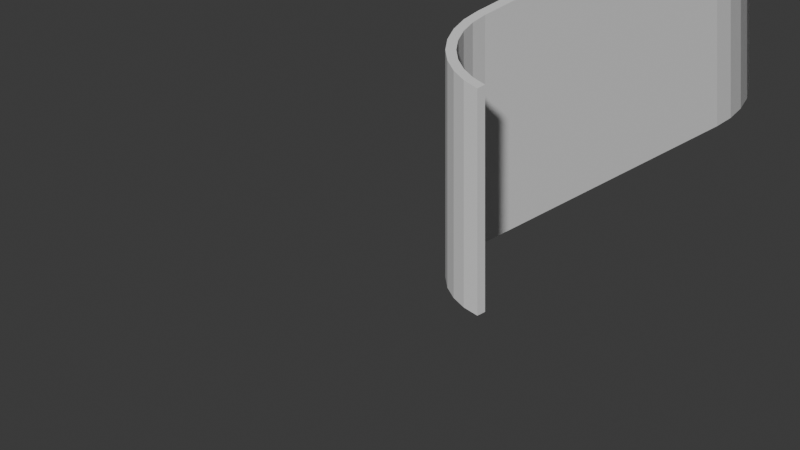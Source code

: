 # Source: club.blend  (saved by Blender 4.1.23; exported with 4.5.12 LTS)
import bpy
from mathutils import Matrix  # noqa: F401  (used for matrix-valued properties, if any)

bpy.ops.wm.read_factory_settings(use_empty=True)
scene = bpy.context.scene
scene.name = 'Scene'

# ---- collections
col_collection = bpy.data.collections.new('Collection'); scene.collection.children.link(col_collection)

# ---- world
world_world = bpy.data.worlds.new('World'); scene.world = world_world
world_world.use_nodes = True; world_world.node_tree.nodes.clear()
_N = world_world.node_tree.nodes; _L = world_world.node_tree.links
n0 = _N.new('ShaderNodeOutputWorld'); n0.name = 'World Output'; n0.location = (300, 300)
n1 = _N.new('ShaderNodeBackground'); n1.name = 'Background'; n1.location = (10, 300)
n1.inputs[0].default_value = (0.05088, 0.05088, 0.05088, 1.0)
_L.new(n1.outputs[0], n0.inputs[0])
n0.is_active_output = True
world_world.color = (0.05088, 0.05088, 0.05088)
world_world.use_sun_shadow = False
world_world.sun_shadow_jitter_overblur = 0.0

# ---- cameras
cam_camera = bpy.data.cameras.new('Camera')
cam_camera.type = 'ORTHO'
cam_camera.clip_end = 100.0
cam_camera.ortho_scale = 7.314

# ---- meshes
me_circle_007 = bpy.data.meshes.new('Circle.007')
me_circle_007.from_pydata([(0.0, 1.0, 0.0), (0.01921, 0.8049, 0.0), (0.07612, 0.6173, 0.0), (0.1685, 0.4444, 0.0), (0.2929, 0.2929, 0.0), (0.4444, 0.1685, 0.0), (0.6173, 0.07612, 0.0), (0.8049, 0.01921, 0.0), (1.0, 0.0, 0.0), (0.6556, 0.1685, 2.4), (0.5, 0.2517, 2.4), (0.3636, 0.3636, 2.4), (0.2517, 0.5, 2.4), (0.1685, 0.6556, 2.4), (0.1, 1.0, 2.4), (0.1173, 0.8244, 2.4), (1.0, 0.0, 2.4), (0.1, 1.0, 0.0), (0.1173, 0.8244, 0.0), (0.1685, 0.6556, 0.0), (0.2517, 0.5, 0.0), (0.3636, 0.3636, 0.0), (0.5, 0.2517, 0.0), (0.6556, 0.1685, 0.0), (0.8244, 0.1173, 0.0), (1.0, 0.1, 0.0), (0.8049, 0.01921, 2.4), (0.6173, 0.07612, 2.4), (0.4444, 0.1685, 2.4), (0.2929, 0.2929, 2.4), (0.1685, 0.4444, 2.4), (0.07612, 0.6173, 2.4), (0.0, 1.0, 2.4), (0.01921, 0.8049, 2.4), (1.0, 0.1, 2.4), (0.8244, 0.1173, 2.4)], [], [(30, 31, 13, 12), (1, 18, 17, 0), (22, 23, 9, 10), (31, 33, 15, 13), (2, 19, 18, 1), (8, 7, 26, 16), (33, 32, 14, 15), (3, 20, 19, 2), (0, 17, 14, 32), (25, 8, 16, 34), (4, 21, 20, 3), (21, 22, 10, 11), (19, 20, 12, 13), (5, 22, 21, 4), (7, 6, 27, 26), (5, 4, 29, 28), (6, 23, 22, 5), (18, 19, 13, 15), (7, 24, 23, 6), (4, 3, 30, 29), (8, 25, 24, 7), (17, 18, 15, 14), (16, 26, 35, 34), (3, 2, 31, 30), (26, 27, 9, 35), (24, 25, 34, 35), (27, 28, 10, 9), (2, 1, 33, 31), (28, 29, 11, 10), (23, 24, 35, 9), (29, 30, 12, 11), (1, 0, 32, 33), (6, 5, 28, 27), (20, 21, 11, 12)])
_uv = me_circle_007.uv_layers.new(name='UVMap')
_uv.uv.foreach_set('vector', [0.0, 0.0, 0.0, 0.0, 0.0, 0.0, 0.0, 0.0, 0.0, 0.0, 0.0, 0.0, 0.0, 0.0, 0.0, 0.0, 0.0, 0.0, 0.0, 0.0, 0.0, 0.0, 0.0, 0.0, 0.0, 0.0, 0.0, 0.0, 0.0, 0.0, 0.0, 0.0, 0.0, 0.0, 0.0, 0.0, 0.0, 0.0, 0.0, 0.0, 0.0, 0.0, 0.0, 0.0, 0.0, 0.0, 0.0, 0.0, 0.0, 0.0, 0.0, 0.0, 0.0, 0.0, 0.0, 0.0, 0.0, 0.0, 0.0, 0.0, 0.0, 0.0, 0.0, 0.0, 0.0, 0.0, 0.0, 0.0, 0.0, 0.0, 0.0, 0.0, 0.0, 0.0, 0.0, 0.0, 0.0, 0.0, 0.0, 0.0, 0.0, 0.0, 0.0, 0.0, 0.0, 0.0, 0.0, 0.0, 0.0, 0.0, 0.0, 0.0, 0.0, 0.0, 0.0, 0.0, 0.0, 0.0, 0.0, 0.0, 0.0, 0.0, 0.0, 0.0, 0.0, 0.0, 0.0, 0.0, 0.0, 0.0, 0.0, 0.0, 0.0, 0.0, 0.0, 0.0, 0.0, 0.0, 0.0, 0.0, 0.0, 0.0, 0.0, 0.0, 0.0, 0.0, 0.0, 0.0, 0.0, 0.0, 0.0, 0.0, 0.0, 0.0, 0.0, 0.0, 0.0, 0.0, 0.0, 0.0, 0.0, 0.0, 0.0, 0.0, 0.0, 0.0, 0.0, 0.0, 0.0, 0.0, 0.0, 0.0, 0.0, 0.0, 0.0, 0.0, 0.0, 0.0, 0.0, 0.0, 0.0, 0.0, 0.0, 0.0, 0.0, 0.0, 0.0, 0.0, 0.0, 0.0, 0.0, 0.0, 0.0, 0.0, 0.0, 0.0, 0.0, 0.0, 0.0, 0.0, 0.0, 0.0, 0.0, 0.0, 0.0, 0.0, 0.0, 0.0, 0.0, 0.0, 0.0, 0.0, 0.0, 0.0, 0.0, 0.0, 0.0, 0.0, 0.0, 0.0, 0.0, 0.0, 0.0, 0.0, 0.0, 0.0, 0.0, 0.0, 0.0, 0.0, 0.0, 0.0, 0.0, 0.0, 0.0, 0.0, 0.0, 0.0, 0.0, 0.0, 0.0, 0.0, 0.0, 0.0, 0.0, 0.0, 0.0, 0.0, 0.0, 0.0, 0.0, 0.0, 0.0, 0.0, 0.0, 0.0, 0.0, 0.0, 0.0, 0.0, 0.0, 0.0, 0.0, 0.0, 0.0, 0.0, 0.0, 0.0, 0.0, 0.0, 0.0, 0.0, 0.0, 0.0, 0.0, 0.0, 0.0, 0.0, 0.0, 0.0, 0.0, 0.0, 0.0, 0.0, 0.0, 0.0, 0.0, 0.0, 0.0, 0.0, 0.0, 0.0])
me_circle_007.update()
me_cube_001 = bpy.data.meshes.new('Cube.001')
me_cube_001.from_pydata([(0.0, 0.0, 3.576e-08), (0.0, 0.0, 2.4), (0.0, 1.0, 3.576e-08), (0.0, 1.0, 2.4), (0.1, 0.0, 3.576e-08), (0.1, 0.0, 2.4), (0.1, 1.0, 3.576e-08), (0.1, 1.0, 2.4)], [], [(0, 1, 3, 2), (2, 3, 7, 6), (6, 7, 5, 4), (4, 5, 1, 0), (2, 6, 4, 0), (7, 3, 1, 5)])
_uv = me_cube_001.uv_layers.new(name='UVMap')
_uv.uv.foreach_set('vector', [0.375, 0.0, 0.625, 0.0, 0.625, 0.25, 0.375, 0.25, 0.375, 0.25, 0.625, 0.25, 0.625, 0.5, 0.375, 0.5, 0.375, 0.5, 0.625, 0.5, 0.625, 0.75, 0.375, 0.75, 0.375, 0.75, 0.625, 0.75, 0.625, 1.0, 0.375, 1.0, 0.125, 0.5, 0.375, 0.5, 0.375, 0.75, 0.125, 0.75, 0.625, 0.5, 0.875, 0.5, 0.875, 0.75, 0.625, 0.75])
me_cube_001.update()
me_cube_002 = bpy.data.meshes.new('Cube.002')
me_cube_002.from_pydata([(0.0, 0.0, 3.576e-08), (0.0, 0.0, 2.4), (0.0, 1.0, 3.576e-08), (0.0, 1.0, 2.4), (0.1, 0.0, 3.576e-08), (0.1, 0.0, 2.4), (0.1, 1.0, 3.576e-08), (0.1, 1.0, 2.4)], [], [(0, 1, 3, 2), (2, 3, 7, 6), (6, 7, 5, 4), (4, 5, 1, 0), (2, 6, 4, 0), (7, 3, 1, 5)])
_uv = me_cube_002.uv_layers.new(name='UVMap')
_uv.uv.foreach_set('vector', [0.375, 0.0, 0.625, 0.0, 0.625, 0.25, 0.375, 0.25, 0.375, 0.25, 0.625, 0.25, 0.625, 0.5, 0.375, 0.5, 0.375, 0.5, 0.625, 0.5, 0.625, 0.75, 0.375, 0.75, 0.375, 0.75, 0.625, 0.75, 0.625, 1.0, 0.375, 1.0, 0.125, 0.5, 0.375, 0.5, 0.375, 0.75, 0.125, 0.75, 0.625, 0.5, 0.875, 0.5, 0.875, 0.75, 0.625, 0.75])
me_cube_002.update()
me_cube_003 = bpy.data.meshes.new('Cube.003')
me_cube_003.from_pydata([(0.0, 0.0, 3.576e-08), (0.0, 0.0, 2.4), (0.0, 1.0, 3.576e-08), (0.0, 1.0, 2.4), (0.1, 0.0, 3.576e-08), (0.1, 0.0, 2.4), (0.1, 1.0, 3.576e-08), (0.1, 1.0, 2.4)], [], [(0, 1, 3, 2), (2, 3, 7, 6), (6, 7, 5, 4), (4, 5, 1, 0), (2, 6, 4, 0), (7, 3, 1, 5)])
_uv = me_cube_003.uv_layers.new(name='UVMap')
_uv.uv.foreach_set('vector', [0.375, 0.0, 0.625, 0.0, 0.625, 0.25, 0.375, 0.25, 0.375, 0.25, 0.625, 0.25, 0.625, 0.5, 0.375, 0.5, 0.375, 0.5, 0.625, 0.5, 0.625, 0.75, 0.375, 0.75, 0.375, 0.75, 0.625, 0.75, 0.625, 1.0, 0.375, 1.0, 0.125, 0.5, 0.375, 0.5, 0.375, 0.75, 0.125, 0.75, 0.625, 0.5, 0.875, 0.5, 0.875, 0.75, 0.625, 0.75])
me_cube_003.update()
me_cube_006 = bpy.data.meshes.new('Cube.006')
me_cube_006.from_pydata([(0.0, 0.0, 3.576e-08), (0.0, 0.0, 2.4), (0.0, 1.0, 3.576e-08), (0.0, 1.0, 2.4), (0.1, 0.0, 3.576e-08), (0.1, 0.0, 2.4), (0.1, 1.0, 3.576e-08), (0.1, 1.0, 2.4)], [], [(0, 1, 3, 2), (2, 3, 7, 6), (6, 7, 5, 4), (4, 5, 1, 0), (2, 6, 4, 0), (7, 3, 1, 5)])
_uv = me_cube_006.uv_layers.new(name='UVMap')
_uv.uv.foreach_set('vector', [0.375, 0.0, 0.625, 0.0, 0.625, 0.25, 0.375, 0.25, 0.375, 0.25, 0.625, 0.25, 0.625, 0.5, 0.375, 0.5, 0.375, 0.5, 0.625, 0.5, 0.625, 0.75, 0.375, 0.75, 0.375, 0.75, 0.625, 0.75, 0.625, 1.0, 0.375, 1.0, 0.125, 0.5, 0.375, 0.5, 0.375, 0.75, 0.125, 0.75, 0.625, 0.5, 0.875, 0.5, 0.875, 0.75, 0.625, 0.75])
me_cube_006.update()
me_cube_013 = bpy.data.meshes.new('Cube.013')
me_cube_013.from_pydata([(1.192e-08, 0.0, 3.576e-08), (1.192e-08, 0.0, 2.4), (1.0, 0.0, 3.576e-08), (1.0, 0.0, 2.4), (1.073e-08, 0.1, 3.576e-08), (1.073e-08, 0.1, 2.4), (1.0, 0.1, 3.576e-08), (1.0, 0.1, 2.4), (0.45, 0.0, 3.576e-08), (0.45, 0.0, 2.4), (0.55, 0.0, 2.4), (0.55, 0.0, 3.576e-08), (0.55, 1.0, 2.4), (0.45, 1.0, 2.4), (0.45, 1.0, 3.576e-08), (0.55, 1.0, 3.576e-08), (0.45, 0.14, 3.576e-08), (0.41, 0.1, 3.576e-08), (0.45, 0.06, 3.576e-08), (0.49, 0.1, 3.576e-08), (0.448, 0.1276, 3.576e-08), (0.4424, 0.1165, 3.576e-08), (0.4335, 0.1076, 3.576e-08), (0.4224, 0.102, 3.576e-08), (0.41, 0.1, 2.4), (0.45, 0.14, 2.4), (0.49, 0.1, 2.4), (0.45, 0.06, 2.4), (0.4224, 0.102, 2.4), (0.4335, 0.1076, 2.4), (0.4424, 0.1165, 2.4), (0.448, 0.1276, 2.4), (0.59, 0.1, 3.576e-08), (0.55, 0.14, 3.576e-08), (0.51, 0.1, 3.576e-08), (0.55, 0.06, 3.576e-08), (0.5776, 0.102, 3.576e-08), (0.5665, 0.1076, 3.576e-08), (0.5576, 0.1165, 3.576e-08), (0.552, 0.1276, 3.576e-08), (0.55, 0.14, 2.4), (0.59, 0.1, 2.4), (0.55, 0.06, 2.4), (0.51, 0.1, 2.4), (0.552, 0.1276, 2.4), (0.5576, 0.1165, 2.4), (0.5665, 0.1076, 2.4), (0.5776, 0.102, 2.4)], [], [(11, 10, 3, 2), (2, 3, 7, 6), (16, 19, 34, 33, 15, 14), (4, 5, 1, 0), (11, 35, 34, 19, 18, 8), (40, 43, 26, 25, 13, 12), (2, 6, 32, 35, 11), (17, 24, 5, 4), (25, 16, 14, 13), (0, 1, 9, 8), (33, 40, 12, 15), (6, 7, 41, 32), (8, 9, 10, 11), (15, 12, 13, 14), (43, 42, 10, 9, 27, 26), (7, 3, 10, 42, 41), (24, 27, 9, 1, 5), (16, 20, 21, 22, 23, 17, 18, 19), (24, 28, 29, 30, 31, 25, 26, 27), (32, 36, 37, 38, 39, 33, 34, 35), (40, 44, 45, 46, 47, 41, 42, 43), (24, 17, 23, 28), (28, 23, 22, 29), (29, 22, 21, 30), (30, 21, 20, 31), (31, 20, 16, 25), (40, 33, 39, 44), (44, 39, 38, 45), (45, 38, 37, 46), (46, 37, 36, 47), (47, 36, 32, 41), (8, 18, 17, 4, 0)])
_uv = me_cube_013.uv_layers.new(name='UVMap')
_uv.uv.foreach_set('vector', [0.375, 0.145, 0.625, 0.145, 0.625, 0.25, 0.375, 0.25, 0.375, 0.25, 0.625, 0.25, 0.625, 0.5, 0.375, 0.5, 0.375, 0.65, 0.375, 0.632, 0.375, 0.623, 0.375, 0.605, 0.375, 0.605, 0.375, 0.65, 0.375, 0.75, 0.625, 0.75, 0.625, 1.0, 0.375, 1.0, 0.125, 0.605, 0.275, 0.605, 0.375, 0.623, 0.375, 0.632, 0.275, 0.65, 0.125, 0.65, 0.625, 0.605, 0.625, 0.623, 0.625, 0.632, 0.625, 0.65, 0.625, 0.65, 0.625, 0.605, 0.125, 0.5, 0.375, 0.5, 0.375, 0.5957, 0.275, 0.605, 0.125, 0.605, 0.375, 0.6589, 0.625, 0.6589, 0.625, 0.75, 0.375, 0.75, 0.625, 0.65, 0.375, 0.65, 0.375, 0.65, 0.625, 0.65, 0.375, 0.0, 0.625, 0.0, 0.625, 0.1, 0.375, 0.1, 0.375, 0.605, 0.625, 0.605, 0.625, 0.605, 0.375, 0.605, 0.375, 0.5, 0.625, 0.5, 0.625, 0.5957, 0.375, 0.5957, 0.375, 0.1, 0.625, 0.1, 0.625, 0.145, 0.375, 0.145, 0.375, 0.605, 0.625, 0.605, 0.625, 0.65, 0.375, 0.65, 0.625, 0.623, 0.725, 0.605, 0.875, 0.605, 0.875, 0.65, 0.725, 0.65, 0.625, 0.632, 0.625, 0.5, 0.875, 0.5, 0.875, 0.605, 0.725, 0.605, 0.625, 0.5957, 0.625, 0.6589, 0.725, 0.65, 0.875, 0.65, 0.875, 0.75, 0.625, 0.75, 0.375, 0.65, 0.375, 0.65, 0.375, 0.65, 0.375, 0.65, 0.375, 0.65, 0.375, 0.65, 0.275, 0.65, 0.375, 0.632, 0.625, 0.6589, 0.625, 0.6561, 0.625, 0.6537, 0.625, 0.6517, 0.625, 0.6504, 0.625, 0.65, 0.625, 0.632, 0.725, 0.65, 0.375, 0.5957, 0.375, 0.5986, 0.375, 0.6012, 0.375, 0.6032, 0.375, 0.6045, 0.375, 0.605, 0.375, 0.623, 0.275, 0.605, 0.625, 0.605, 0.625, 0.605, 0.625, 0.605, 0.625, 0.605, 0.625, 0.605, 0.625, 0.605, 0.725, 0.605, 0.625, 0.623, 0.625, 0.6589, 0.375, 0.6589, 0.375, 0.6561, 0.625, 0.6561, 0.625, 0.6561, 0.375, 0.6561, 0.375, 0.6537, 0.625, 0.6537, 0.625, 0.6537, 0.375, 0.6537, 0.375, 0.65, 0.625, 0.65, 0.625, 0.65, 0.375, 0.65, 0.375, 0.65, 0.625, 0.65, 0.625, 0.65, 0.375, 0.65, 0.375, 0.65, 0.625, 0.65, 0.625, 0.605, 0.375, 0.605, 0.375, 0.605, 0.625, 0.605, 0.625, 0.605, 0.375, 0.605, 0.375, 0.605, 0.625, 0.605, 0.625, 0.605, 0.375, 0.605, 0.375, 0.6012, 0.625, 0.6012, 0.625, 0.6012, 0.375, 0.6012, 0.375, 0.5986, 0.625, 0.5986, 0.625, 0.5986, 0.375, 0.5986, 0.375, 0.5957, 0.625, 0.5957, 0.125, 0.65, 0.275, 0.65, 0.375, 0.6589, 0.375, 0.75, 0.125, 0.75])
me_cube_013.update()
me_circle_002 = bpy.data.meshes.new('Circle.002')
me_circle_002.from_pydata([(0.0, 1.0, 0.0), (0.1951, 0.9808, 0.0), (0.3827, 0.9239, 0.0), (0.5556, 0.8315, 0.0), (0.7071, 0.7071, 0.0), (0.8315, 0.5556, 0.0), (0.9239, 0.3827, 0.0), (0.9808, 0.1951, 0.0), (1.0, 0.0, 0.0), (0.8315, 0.3444, 2.4), (0.7483, 0.5, 2.4), (0.6364, 0.6364, 2.4), (0.5, 0.7483, 2.4), (0.3444, 0.8315, 2.4), (0.0, 0.9, 2.4), (0.1756, 0.8827, 2.4), (1.0, 0.0, 2.4), (0.0, 0.9, 0.0), (0.1756, 0.8827, 0.0), (0.3444, 0.8315, 0.0), (0.5, 0.7483, 0.0), (0.6364, 0.6364, 0.0), (0.7483, 0.5, 0.0), (0.8315, 0.3444, 0.0), (0.8827, 0.1756, 0.0), (0.9, -1.192e-08, 0.0), (0.9808, 0.1951, 2.4), (0.9239, 0.3827, 2.4), (0.8315, 0.5556, 2.4), (0.7071, 0.7071, 2.4), (0.5556, 0.8315, 2.4), (0.3827, 0.9239, 2.4), (0.0, 1.0, 2.4), (0.1951, 0.9808, 2.4), (0.9, -1.192e-08, 2.4), (0.8827, 0.1756, 2.4)], [], [(30, 31, 13, 12), (1, 18, 17, 0), (22, 23, 9, 10), (31, 33, 15, 13), (2, 19, 18, 1), (8, 7, 26, 16), (33, 32, 14, 15), (3, 20, 19, 2), (0, 17, 14, 32), (25, 8, 16, 34), (4, 21, 20, 3), (21, 22, 10, 11), (19, 20, 12, 13), (5, 22, 21, 4), (7, 6, 27, 26), (5, 4, 29, 28), (6, 23, 22, 5), (18, 19, 13, 15), (7, 24, 23, 6), (4, 3, 30, 29), (8, 25, 24, 7), (17, 18, 15, 14), (16, 26, 35, 34), (3, 2, 31, 30), (26, 27, 9, 35), (24, 25, 34, 35), (27, 28, 10, 9), (2, 1, 33, 31), (28, 29, 11, 10), (23, 24, 35, 9), (29, 30, 12, 11), (1, 0, 32, 33), (6, 5, 28, 27), (20, 21, 11, 12)])
_uv = me_circle_002.uv_layers.new(name='UVMap')
_uv.uv.foreach_set('vector', [0.0, 0.0, 0.0, 0.0, 0.0, 0.0, 0.0, 0.0, 0.0, 0.0, 0.0, 0.0, 0.0, 0.0, 0.0, 0.0, 0.0, 0.0, 0.0, 0.0, 0.0, 0.0, 0.0, 0.0, 0.0, 0.0, 0.0, 0.0, 0.0, 0.0, 0.0, 0.0, 0.0, 0.0, 0.0, 0.0, 0.0, 0.0, 0.0, 0.0, 0.0, 0.0, 0.0, 0.0, 0.0, 0.0, 0.0, 0.0, 0.0, 0.0, 0.0, 0.0, 0.0, 0.0, 0.0, 0.0, 0.0, 0.0, 0.0, 0.0, 0.0, 0.0, 0.0, 0.0, 0.0, 0.0, 0.0, 0.0, 0.0, 0.0, 0.0, 0.0, 0.0, 0.0, 0.0, 0.0, 0.0, 0.0, 0.0, 0.0, 0.0, 0.0, 0.0, 0.0, 0.0, 0.0, 0.0, 0.0, 0.0, 0.0, 0.0, 0.0, 0.0, 0.0, 0.0, 0.0, 0.0, 0.0, 0.0, 0.0, 0.0, 0.0, 0.0, 0.0, 0.0, 0.0, 0.0, 0.0, 0.0, 0.0, 0.0, 0.0, 0.0, 0.0, 0.0, 0.0, 0.0, 0.0, 0.0, 0.0, 0.0, 0.0, 0.0, 0.0, 0.0, 0.0, 0.0, 0.0, 0.0, 0.0, 0.0, 0.0, 0.0, 0.0, 0.0, 0.0, 0.0, 0.0, 0.0, 0.0, 0.0, 0.0, 0.0, 0.0, 0.0, 0.0, 0.0, 0.0, 0.0, 0.0, 0.0, 0.0, 0.0, 0.0, 0.0, 0.0, 0.0, 0.0, 0.0, 0.0, 0.0, 0.0, 0.0, 0.0, 0.0, 0.0, 0.0, 0.0, 0.0, 0.0, 0.0, 0.0, 0.0, 0.0, 0.0, 0.0, 0.0, 0.0, 0.0, 0.0, 0.0, 0.0, 0.0, 0.0, 0.0, 0.0, 0.0, 0.0, 0.0, 0.0, 0.0, 0.0, 0.0, 0.0, 0.0, 0.0, 0.0, 0.0, 0.0, 0.0, 0.0, 0.0, 0.0, 0.0, 0.0, 0.0, 0.0, 0.0, 0.0, 0.0, 0.0, 0.0, 0.0, 0.0, 0.0, 0.0, 0.0, 0.0, 0.0, 0.0, 0.0, 0.0, 0.0, 0.0, 0.0, 0.0, 0.0, 0.0, 0.0, 0.0, 0.0, 0.0, 0.0, 0.0, 0.0, 0.0, 0.0, 0.0, 0.0, 0.0, 0.0, 0.0, 0.0, 0.0, 0.0, 0.0, 0.0, 0.0, 0.0, 0.0, 0.0, 0.0, 0.0, 0.0, 0.0, 0.0, 0.0, 0.0, 0.0, 0.0, 0.0, 0.0, 0.0, 0.0, 0.0, 0.0, 0.0, 0.0, 0.0, 0.0, 0.0, 0.0])
me_circle_002.update()
me_cube_010 = bpy.data.meshes.new('Cube.010')
me_cube_010.from_pydata([(0.0, 0.0, 3.576e-08), (0.0, 0.0, 2.4), (0.0, 1.0, 3.576e-08), (0.0, 1.0, 2.4), (0.1, 0.0, 3.576e-08), (0.1, 0.0, 2.4), (0.1, 1.0, 3.576e-08), (0.1, 1.0, 2.4)], [], [(0, 1, 3, 2), (2, 3, 7, 6), (6, 7, 5, 4), (4, 5, 1, 0), (2, 6, 4, 0), (7, 3, 1, 5)])
_uv = me_cube_010.uv_layers.new(name='UVMap')
_uv.uv.foreach_set('vector', [0.375, 0.0, 0.625, 0.0, 0.625, 0.25, 0.375, 0.25, 0.375, 0.25, 0.625, 0.25, 0.625, 0.5, 0.375, 0.5, 0.375, 0.5, 0.625, 0.5, 0.625, 0.75, 0.375, 0.75, 0.375, 0.75, 0.625, 0.75, 0.625, 1.0, 0.375, 1.0, 0.125, 0.5, 0.375, 0.5, 0.375, 0.75, 0.125, 0.75, 0.625, 0.5, 0.875, 0.5, 0.875, 0.75, 0.625, 0.75])
me_cube_010.update()
me_cube_011 = bpy.data.meshes.new('Cube.011')
me_cube_011.from_pydata([(0.0, 0.0, 3.576e-08), (0.0, 0.0, 2.4), (0.0, 1.0, 3.576e-08), (0.0, 1.0, 2.4), (0.1, 0.0, 3.576e-08), (0.1, 0.0, 2.4), (0.1, 1.0, 3.576e-08), (0.1, 1.0, 2.4)], [], [(0, 1, 3, 2), (2, 3, 7, 6), (6, 7, 5, 4), (4, 5, 1, 0), (2, 6, 4, 0), (7, 3, 1, 5)])
_uv = me_cube_011.uv_layers.new(name='UVMap')
_uv.uv.foreach_set('vector', [0.375, 0.0, 0.625, 0.0, 0.625, 0.25, 0.375, 0.25, 0.375, 0.25, 0.625, 0.25, 0.625, 0.5, 0.375, 0.5, 0.375, 0.5, 0.625, 0.5, 0.625, 0.75, 0.375, 0.75, 0.375, 0.75, 0.625, 0.75, 0.625, 1.0, 0.375, 1.0, 0.125, 0.5, 0.375, 0.5, 0.375, 0.75, 0.125, 0.75, 0.625, 0.5, 0.875, 0.5, 0.875, 0.75, 0.625, 0.75])
me_cube_011.update()
me_circle = bpy.data.meshes.new('Circle')
me_circle.from_pydata([(1.0, 1.0, 0.0), (0.8049, 0.9808, 0.0), (0.6173, 0.9239, 0.0), (0.4444, 0.8315, 0.0), (0.2929, 0.7071, 0.0), (0.1685, 0.5556, 0.0), (0.07612, 0.3827, 0.0), (0.01921, 0.1951, 0.0), (0.0, 0.0, 0.0), (0.1685, 0.3444, 2.4), (0.2517, 0.5, 2.4), (0.3636, 0.6364, 2.4), (0.5, 0.7483, 2.4), (0.6556, 0.8315, 2.4), (1.0, 0.9, 2.4), (0.8244, 0.8827, 2.4), (0.0, 0.0, 2.4), (1.0, 0.9, 0.0), (0.8244, 0.8827, 0.0), (0.6556, 0.8315, 0.0), (0.5, 0.7483, 0.0), (0.3636, 0.6364, 0.0), (0.2517, 0.5, 0.0), (0.1685, 0.3444, 0.0), (0.1173, 0.1756, 0.0), (0.1, -1.192e-08, 0.0), (0.01921, 0.1951, 2.4), (0.07612, 0.3827, 2.4), (0.1685, 0.5556, 2.4), (0.2929, 0.7071, 2.4), (0.4444, 0.8315, 2.4), (0.6173, 0.9239, 2.4), (1.0, 1.0, 2.4), (0.8049, 0.9808, 2.4), (0.1, -1.192e-08, 2.4), (0.1173, 0.1756, 2.4)], [], [(30, 31, 13, 12), (1, 18, 17, 0), (22, 23, 9, 10), (31, 33, 15, 13), (2, 19, 18, 1), (8, 7, 26, 16), (33, 32, 14, 15), (3, 20, 19, 2), (0, 17, 14, 32), (25, 8, 16, 34), (4, 21, 20, 3), (21, 22, 10, 11), (19, 20, 12, 13), (5, 22, 21, 4), (7, 6, 27, 26), (5, 4, 29, 28), (6, 23, 22, 5), (18, 19, 13, 15), (7, 24, 23, 6), (4, 3, 30, 29), (8, 25, 24, 7), (17, 18, 15, 14), (16, 26, 35, 34), (3, 2, 31, 30), (26, 27, 9, 35), (24, 25, 34, 35), (27, 28, 10, 9), (2, 1, 33, 31), (28, 29, 11, 10), (23, 24, 35, 9), (29, 30, 12, 11), (1, 0, 32, 33), (6, 5, 28, 27), (20, 21, 11, 12)])
_uv = me_circle.uv_layers.new(name='UVMap')
_uv.uv.foreach_set('vector', [0.0, 0.0, 0.0, 0.0, 0.0, 0.0, 0.0, 0.0, 0.0, 0.0, 0.0, 0.0, 0.0, 0.0, 0.0, 0.0, 0.0, 0.0, 0.0, 0.0, 0.0, 0.0, 0.0, 0.0, 0.0, 0.0, 0.0, 0.0, 0.0, 0.0, 0.0, 0.0, 0.0, 0.0, 0.0, 0.0, 0.0, 0.0, 0.0, 0.0, 0.0, 0.0, 0.0, 0.0, 0.0, 0.0, 0.0, 0.0, 0.0, 0.0, 0.0, 0.0, 0.0, 0.0, 0.0, 0.0, 0.0, 0.0, 0.0, 0.0, 0.0, 0.0, 0.0, 0.0, 0.0, 0.0, 0.0, 0.0, 0.0, 0.0, 0.0, 0.0, 0.0, 0.0, 0.0, 0.0, 0.0, 0.0, 0.0, 0.0, 0.0, 0.0, 0.0, 0.0, 0.0, 0.0, 0.0, 0.0, 0.0, 0.0, 0.0, 0.0, 0.0, 0.0, 0.0, 0.0, 0.0, 0.0, 0.0, 0.0, 0.0, 0.0, 0.0, 0.0, 0.0, 0.0, 0.0, 0.0, 0.0, 0.0, 0.0, 0.0, 0.0, 0.0, 0.0, 0.0, 0.0, 0.0, 0.0, 0.0, 0.0, 0.0, 0.0, 0.0, 0.0, 0.0, 0.0, 0.0, 0.0, 0.0, 0.0, 0.0, 0.0, 0.0, 0.0, 0.0, 0.0, 0.0, 0.0, 0.0, 0.0, 0.0, 0.0, 0.0, 0.0, 0.0, 0.0, 0.0, 0.0, 0.0, 0.0, 0.0, 0.0, 0.0, 0.0, 0.0, 0.0, 0.0, 0.0, 0.0, 0.0, 0.0, 0.0, 0.0, 0.0, 0.0, 0.0, 0.0, 0.0, 0.0, 0.0, 0.0, 0.0, 0.0, 0.0, 0.0, 0.0, 0.0, 0.0, 0.0, 0.0, 0.0, 0.0, 0.0, 0.0, 0.0, 0.0, 0.0, 0.0, 0.0, 0.0, 0.0, 0.0, 0.0, 0.0, 0.0, 0.0, 0.0, 0.0, 0.0, 0.0, 0.0, 0.0, 0.0, 0.0, 0.0, 0.0, 0.0, 0.0, 0.0, 0.0, 0.0, 0.0, 0.0, 0.0, 0.0, 0.0, 0.0, 0.0, 0.0, 0.0, 0.0, 0.0, 0.0, 0.0, 0.0, 0.0, 0.0, 0.0, 0.0, 0.0, 0.0, 0.0, 0.0, 0.0, 0.0, 0.0, 0.0, 0.0, 0.0, 0.0, 0.0, 0.0, 0.0, 0.0, 0.0, 0.0, 0.0, 0.0, 0.0, 0.0, 0.0, 0.0, 0.0, 0.0, 0.0, 0.0, 0.0, 0.0, 0.0, 0.0, 0.0, 0.0, 0.0, 0.0, 0.0, 0.0, 0.0, 0.0, 0.0, 0.0, 0.0])
me_circle.update()
me_cube_012 = bpy.data.meshes.new('Cube.012')
me_cube_012.from_pydata([(0.0, 0.0, 3.576e-08), (0.0, 0.0, 2.4), (0.0, 1.0, 3.576e-08), (0.0, 1.0, 2.4), (0.1, 0.0, 3.576e-08), (0.1, 0.0, 2.4), (0.1, 1.0, 3.576e-08), (0.1, 1.0, 2.4)], [], [(0, 1, 3, 2), (2, 3, 7, 6), (6, 7, 5, 4), (4, 5, 1, 0), (2, 6, 4, 0), (7, 3, 1, 5)])
_uv = me_cube_012.uv_layers.new(name='UVMap')
_uv.uv.foreach_set('vector', [0.375, 0.0, 0.625, 0.0, 0.625, 0.25, 0.375, 0.25, 0.375, 0.25, 0.625, 0.25, 0.625, 0.5, 0.375, 0.5, 0.375, 0.5, 0.625, 0.5, 0.625, 0.75, 0.375, 0.75, 0.375, 0.75, 0.625, 0.75, 0.625, 1.0, 0.375, 1.0, 0.125, 0.5, 0.375, 0.5, 0.375, 0.75, 0.125, 0.75, 0.625, 0.5, 0.875, 0.5, 0.875, 0.75, 0.625, 0.75])
me_cube_012.update()
me_cube_014 = bpy.data.meshes.new('Cube.014')
me_cube_014.from_pydata([(0.0, 0.0, 3.576e-08), (0.0, 0.0, 2.4), (0.0, 1.0, 3.576e-08), (0.0, 1.0, 2.4), (0.1, 0.0, 3.576e-08), (0.1, 0.0, 2.4), (0.1, 1.0, 3.576e-08), (0.1, 1.0, 2.4)], [], [(0, 1, 3, 2), (2, 3, 7, 6), (6, 7, 5, 4), (4, 5, 1, 0), (2, 6, 4, 0), (7, 3, 1, 5)])
_uv = me_cube_014.uv_layers.new(name='UVMap')
_uv.uv.foreach_set('vector', [0.375, 0.0, 0.625, 0.0, 0.625, 0.25, 0.375, 0.25, 0.375, 0.25, 0.625, 0.25, 0.625, 0.5, 0.375, 0.5, 0.375, 0.5, 0.625, 0.5, 0.625, 0.75, 0.375, 0.75, 0.375, 0.75, 0.625, 0.75, 0.625, 1.0, 0.375, 1.0, 0.125, 0.5, 0.375, 0.5, 0.375, 0.75, 0.125, 0.75, 0.625, 0.5, 0.875, 0.5, 0.875, 0.75, 0.625, 0.75])
me_cube_014.update()
me_circle_001 = bpy.data.meshes.new('Circle.001')
me_circle_001.from_pydata([(1.0, 1.0, 0.0), (0.9808, 0.8049, 0.0), (0.9239, 0.6173, 0.0), (0.8315, 0.4444, 0.0), (0.7071, 0.2929, 0.0), (0.5556, 0.1685, 0.0), (0.3827, 0.07612, 0.0), (0.1951, 0.01921, 0.0), (-4.371e-08, 0.0, 0.0), (0.3444, 0.1685, 2.4), (0.5, 0.2517, 2.4), (0.6364, 0.3636, 2.4), (0.7483, 0.5, 2.4), (0.8315, 0.6556, 2.4), (0.9, 1.0, 2.4), (0.8827, 0.8244, 2.4), (-4.371e-08, 0.0, 2.4), (0.9, 1.0, 0.0), (0.8827, 0.8244, 0.0), (0.8315, 0.6556, 0.0), (0.7483, 0.5, 0.0), (0.6364, 0.3636, 0.0), (0.5, 0.2517, 0.0), (0.3444, 0.1685, 0.0), (0.1756, 0.1173, 0.0), (-5.126e-08, 0.1, 0.0), (0.1951, 0.01921, 2.4), (0.3827, 0.07612, 2.4), (0.5556, 0.1685, 2.4), (0.7071, 0.2929, 2.4), (0.8315, 0.4444, 2.4), (0.9239, 0.6173, 2.4), (1.0, 1.0, 2.4), (0.9808, 0.8049, 2.4), (-5.126e-08, 0.1, 2.4), (0.1756, 0.1173, 2.4)], [], [(30, 31, 13, 12), (1, 18, 17, 0), (22, 23, 9, 10), (31, 33, 15, 13), (2, 19, 18, 1), (8, 7, 26, 16), (33, 32, 14, 15), (3, 20, 19, 2), (0, 17, 14, 32), (25, 8, 16, 34), (4, 21, 20, 3), (21, 22, 10, 11), (19, 20, 12, 13), (5, 22, 21, 4), (7, 6, 27, 26), (5, 4, 29, 28), (6, 23, 22, 5), (18, 19, 13, 15), (7, 24, 23, 6), (4, 3, 30, 29), (8, 25, 24, 7), (17, 18, 15, 14), (16, 26, 35, 34), (3, 2, 31, 30), (26, 27, 9, 35), (24, 25, 34, 35), (27, 28, 10, 9), (2, 1, 33, 31), (28, 29, 11, 10), (23, 24, 35, 9), (29, 30, 12, 11), (1, 0, 32, 33), (6, 5, 28, 27), (20, 21, 11, 12)])
_uv = me_circle_001.uv_layers.new(name='UVMap')
_uv.uv.foreach_set('vector', [0.0, 0.0, 0.0, 0.0, 0.0, 0.0, 0.0, 0.0, 0.0, 0.0, 0.0, 0.0, 0.0, 0.0, 0.0, 0.0, 0.0, 0.0, 0.0, 0.0, 0.0, 0.0, 0.0, 0.0, 0.0, 0.0, 0.0, 0.0, 0.0, 0.0, 0.0, 0.0, 0.0, 0.0, 0.0, 0.0, 0.0, 0.0, 0.0, 0.0, 0.0, 0.0, 0.0, 0.0, 0.0, 0.0, 0.0, 0.0, 0.0, 0.0, 0.0, 0.0, 0.0, 0.0, 0.0, 0.0, 0.0, 0.0, 0.0, 0.0, 0.0, 0.0, 0.0, 0.0, 0.0, 0.0, 0.0, 0.0, 0.0, 0.0, 0.0, 0.0, 0.0, 0.0, 0.0, 0.0, 0.0, 0.0, 0.0, 0.0, 0.0, 0.0, 0.0, 0.0, 0.0, 0.0, 0.0, 0.0, 0.0, 0.0, 0.0, 0.0, 0.0, 0.0, 0.0, 0.0, 0.0, 0.0, 0.0, 0.0, 0.0, 0.0, 0.0, 0.0, 0.0, 0.0, 0.0, 0.0, 0.0, 0.0, 0.0, 0.0, 0.0, 0.0, 0.0, 0.0, 0.0, 0.0, 0.0, 0.0, 0.0, 0.0, 0.0, 0.0, 0.0, 0.0, 0.0, 0.0, 0.0, 0.0, 0.0, 0.0, 0.0, 0.0, 0.0, 0.0, 0.0, 0.0, 0.0, 0.0, 0.0, 0.0, 0.0, 0.0, 0.0, 0.0, 0.0, 0.0, 0.0, 0.0, 0.0, 0.0, 0.0, 0.0, 0.0, 0.0, 0.0, 0.0, 0.0, 0.0, 0.0, 0.0, 0.0, 0.0, 0.0, 0.0, 0.0, 0.0, 0.0, 0.0, 0.0, 0.0, 0.0, 0.0, 0.0, 0.0, 0.0, 0.0, 0.0, 0.0, 0.0, 0.0, 0.0, 0.0, 0.0, 0.0, 0.0, 0.0, 0.0, 0.0, 0.0, 0.0, 0.0, 0.0, 0.0, 0.0, 0.0, 0.0, 0.0, 0.0, 0.0, 0.0, 0.0, 0.0, 0.0, 0.0, 0.0, 0.0, 0.0, 0.0, 0.0, 0.0, 0.0, 0.0, 0.0, 0.0, 0.0, 0.0, 0.0, 0.0, 0.0, 0.0, 0.0, 0.0, 0.0, 0.0, 0.0, 0.0, 0.0, 0.0, 0.0, 0.0, 0.0, 0.0, 0.0, 0.0, 0.0, 0.0, 0.0, 0.0, 0.0, 0.0, 0.0, 0.0, 0.0, 0.0, 0.0, 0.0, 0.0, 0.0, 0.0, 0.0, 0.0, 0.0, 0.0, 0.0, 0.0, 0.0, 0.0, 0.0, 0.0, 0.0, 0.0, 0.0, 0.0, 0.0, 0.0, 0.0, 0.0, 0.0, 0.0, 0.0])
me_circle_001.update()
me_cube_017 = bpy.data.meshes.new('Cube.017')
me_cube_017.from_pydata([(0.0, 0.0, 3.576e-08), (0.0, 0.0, 2.4), (0.0, 1.0, 3.576e-08), (0.0, 1.0, 2.4), (0.1, 0.0, 3.576e-08), (0.1, 0.0, 2.4), (0.1, 1.0, 3.576e-08), (0.1, 1.0, 2.4)], [], [(0, 1, 3, 2), (2, 3, 7, 6), (6, 7, 5, 4), (4, 5, 1, 0), (2, 6, 4, 0), (7, 3, 1, 5)])
_uv = me_cube_017.uv_layers.new(name='UVMap')
_uv.uv.foreach_set('vector', [0.375, 0.0, 0.625, 0.0, 0.625, 0.25, 0.375, 0.25, 0.375, 0.25, 0.625, 0.25, 0.625, 0.5, 0.375, 0.5, 0.375, 0.5, 0.625, 0.5, 0.625, 0.75, 0.375, 0.75, 0.375, 0.75, 0.625, 0.75, 0.625, 1.0, 0.375, 1.0, 0.125, 0.5, 0.375, 0.5, 0.375, 0.75, 0.125, 0.75, 0.625, 0.5, 0.875, 0.5, 0.875, 0.75, 0.625, 0.75])
me_cube_017.update()
me_cube_018 = bpy.data.meshes.new('Cube.018')
me_cube_018.from_pydata([(0.0, 0.0, 3.576e-08), (0.0, 0.0, 2.4), (0.0, 1.0, 3.576e-08), (0.0, 1.0, 2.4), (0.1, 0.0, 3.576e-08), (0.1, 0.0, 2.4), (0.1, 1.0, 3.576e-08), (0.1, 1.0, 2.4)], [], [(0, 1, 3, 2), (2, 3, 7, 6), (6, 7, 5, 4), (4, 5, 1, 0), (2, 6, 4, 0), (7, 3, 1, 5)])
_uv = me_cube_018.uv_layers.new(name='UVMap')
_uv.uv.foreach_set('vector', [0.375, 0.0, 0.625, 0.0, 0.625, 0.25, 0.375, 0.25, 0.375, 0.25, 0.625, 0.25, 0.625, 0.5, 0.375, 0.5, 0.375, 0.5, 0.625, 0.5, 0.625, 0.75, 0.375, 0.75, 0.375, 0.75, 0.625, 0.75, 0.625, 1.0, 0.375, 1.0, 0.125, 0.5, 0.375, 0.5, 0.375, 0.75, 0.125, 0.75, 0.625, 0.5, 0.875, 0.5, 0.875, 0.75, 0.625, 0.75])
me_cube_018.update()
me_cube_019 = bpy.data.meshes.new('Cube.019')
me_cube_019.from_pydata([(0.0, 0.0, 3.576e-08), (0.0, 0.0, 2.4), (0.0, 1.0, 3.576e-08), (0.0, 1.0, 2.4), (0.1, 0.0, 3.576e-08), (0.1, 0.0, 2.4), (0.1, 1.0, 3.576e-08), (0.1, 1.0, 2.4)], [], [(0, 1, 3, 2), (2, 3, 7, 6), (6, 7, 5, 4), (4, 5, 1, 0), (2, 6, 4, 0), (7, 3, 1, 5)])
_uv = me_cube_019.uv_layers.new(name='UVMap')
_uv.uv.foreach_set('vector', [0.375, 0.0, 0.625, 0.0, 0.625, 0.25, 0.375, 0.25, 0.375, 0.25, 0.625, 0.25, 0.625, 0.5, 0.375, 0.5, 0.375, 0.5, 0.625, 0.5, 0.625, 0.75, 0.375, 0.75, 0.375, 0.75, 0.625, 0.75, 0.625, 1.0, 0.375, 1.0, 0.125, 0.5, 0.375, 0.5, 0.375, 0.75, 0.125, 0.75, 0.625, 0.5, 0.875, 0.5, 0.875, 0.75, 0.625, 0.75])
me_cube_019.update()
me_cube_020 = bpy.data.meshes.new('Cube.020')
me_cube_020.from_pydata([(0.0, 0.0, 3.576e-08), (0.0, 0.0, 2.4), (0.0, 1.0, 3.576e-08), (0.0, 1.0, 2.4), (0.1, 0.0, 3.576e-08), (0.1, 0.0, 2.4), (0.1, 1.0, 3.576e-08), (0.1, 1.0, 2.4)], [], [(0, 1, 3, 2), (2, 3, 7, 6), (6, 7, 5, 4), (4, 5, 1, 0), (2, 6, 4, 0), (7, 3, 1, 5)])
_uv = me_cube_020.uv_layers.new(name='UVMap')
_uv.uv.foreach_set('vector', [0.375, 0.0, 0.625, 0.0, 0.625, 0.25, 0.375, 0.25, 0.375, 0.25, 0.625, 0.25, 0.625, 0.5, 0.375, 0.5, 0.375, 0.5, 0.625, 0.5, 0.625, 0.75, 0.375, 0.75, 0.375, 0.75, 0.625, 0.75, 0.625, 1.0, 0.375, 1.0, 0.125, 0.5, 0.375, 0.5, 0.375, 0.75, 0.125, 0.75, 0.625, 0.5, 0.875, 0.5, 0.875, 0.75, 0.625, 0.75])
me_cube_020.update()
me_cube_021 = bpy.data.meshes.new('Cube.021')
me_cube_021.from_pydata([(0.0, 0.0, 3.576e-08), (0.0, 0.0, 2.4), (0.0, 1.0, 3.576e-08), (0.0, 1.0, 2.4), (0.1, 0.0, 3.576e-08), (0.1, 0.0, 2.4), (0.1, 1.0, 3.576e-08), (0.1, 1.0, 2.4)], [], [(0, 1, 3, 2), (2, 3, 7, 6), (6, 7, 5, 4), (4, 5, 1, 0), (2, 6, 4, 0), (7, 3, 1, 5)])
_uv = me_cube_021.uv_layers.new(name='UVMap')
_uv.uv.foreach_set('vector', [0.375, 0.0, 0.625, 0.0, 0.625, 0.25, 0.375, 0.25, 0.375, 0.25, 0.625, 0.25, 0.625, 0.5, 0.375, 0.5, 0.375, 0.5, 0.625, 0.5, 0.625, 0.75, 0.375, 0.75, 0.375, 0.75, 0.625, 0.75, 0.625, 1.0, 0.375, 1.0, 0.125, 0.5, 0.375, 0.5, 0.375, 0.75, 0.125, 0.75, 0.625, 0.5, 0.875, 0.5, 0.875, 0.75, 0.625, 0.75])
me_cube_021.update()
me_cube_022 = bpy.data.meshes.new('Cube.022')
me_cube_022.from_pydata([(0.0, 0.0, 3.576e-08), (0.0, 0.0, 2.4), (0.0, 1.0, 3.576e-08), (0.0, 1.0, 2.4), (0.1, 0.0, 3.576e-08), (0.1, 0.0, 2.4), (0.1, 1.0, 3.576e-08), (0.1, 1.0, 2.4)], [], [(0, 1, 3, 2), (2, 3, 7, 6), (6, 7, 5, 4), (4, 5, 1, 0), (2, 6, 4, 0), (7, 3, 1, 5)])
_uv = me_cube_022.uv_layers.new(name='UVMap')
_uv.uv.foreach_set('vector', [0.375, 0.0, 0.625, 0.0, 0.625, 0.25, 0.375, 0.25, 0.375, 0.25, 0.625, 0.25, 0.625, 0.5, 0.375, 0.5, 0.375, 0.5, 0.625, 0.5, 0.625, 0.75, 0.375, 0.75, 0.375, 0.75, 0.625, 0.75, 0.625, 1.0, 0.375, 1.0, 0.125, 0.5, 0.375, 0.5, 0.375, 0.75, 0.125, 0.75, 0.625, 0.5, 0.875, 0.5, 0.875, 0.75, 0.625, 0.75])
me_cube_022.update()
me_cube_023 = bpy.data.meshes.new('Cube.023')
me_cube_023.from_pydata([(0.0, 0.0, 3.576e-08), (0.0, 0.0, 2.4), (0.0, 1.0, 3.576e-08), (0.0, 1.0, 2.4), (0.1, 0.0, 3.576e-08), (0.1, 0.0, 2.4), (0.1, 1.0, 3.576e-08), (0.1, 1.0, 2.4)], [], [(0, 1, 3, 2), (2, 3, 7, 6), (6, 7, 5, 4), (4, 5, 1, 0), (2, 6, 4, 0), (7, 3, 1, 5)])
_uv = me_cube_023.uv_layers.new(name='UVMap')
_uv.uv.foreach_set('vector', [0.375, 0.0, 0.625, 0.0, 0.625, 0.25, 0.375, 0.25, 0.375, 0.25, 0.625, 0.25, 0.625, 0.5, 0.375, 0.5, 0.375, 0.5, 0.625, 0.5, 0.625, 0.75, 0.375, 0.75, 0.375, 0.75, 0.625, 0.75, 0.625, 1.0, 0.375, 1.0, 0.125, 0.5, 0.375, 0.5, 0.375, 0.75, 0.125, 0.75, 0.625, 0.5, 0.875, 0.5, 0.875, 0.75, 0.625, 0.75])
me_cube_023.update()
me_sphere = bpy.data.meshes.new('Sphere')
me_sphere.from_pydata([(0.0, 0.5556, 0.8761), (0.0, 0.8315, 0.6002), (0.0, 0.9808, 0.2398), (0.0, 1.0, 0.0), (0.03806, 0.1913, 1.025), (0.07466, 0.3753, 0.9685), (0.1084, 0.5449, 0.8761), (0.1379, 0.6935, 0.7518), (0.1622, 0.8155, 0.6002), (0.1802, 0.9061, 0.4273), (0.1913, 0.9619, 0.2398), (0.1951, 0.9808, 0.0), (0.07466, 0.1802, 1.025), (0.1464, 0.3536, 0.9685), (0.2126, 0.5133, 0.8761), (0.2706, 0.6533, 0.7518), (0.3182, 0.7682, 0.6002), (0.3536, 0.8536, 0.4273), (0.3753, 0.9061, 0.2398), (0.3827, 0.9239, 0.0), (0.1084, 0.1622, 1.025), (0.2126, 0.3182, 0.9685), (0.3087, 0.4619, 0.8761), (0.3928, 0.5879, 0.7518), (0.4619, 0.6913, 0.6002), (0.5133, 0.7682, 0.4273), (0.5449, 0.8155, 0.2398), (0.5556, 0.8315, 0.0), (0.1379, 0.1379, 1.025), (0.2706, 0.2706, 0.9685), (0.3928, 0.3928, 0.8761), (0.5, 0.5, 0.7518), (0.5879, 0.5879, 0.6002), (0.6533, 0.6533, 0.4273), (0.6935, 0.6935, 0.2398), (0.7071, 0.7071, 0.0), (0.1622, 0.1084, 1.025), (0.3182, 0.2126, 0.9685), (0.4619, 0.3087, 0.8761), (0.5879, 0.3928, 0.7518), (0.6913, 0.4619, 0.6002), (0.7682, 0.5133, 0.4273), (0.8155, 0.5449, 0.2398), (0.8315, 0.5556, 0.0), (0.0, 0.0, 1.045), (0.1802, 0.07466, 1.025), (0.3536, 0.1464, 0.9685), (0.5133, 0.2126, 0.8761), (0.6533, 0.2706, 0.7518), (0.7682, 0.3182, 0.6002), (0.8536, 0.3536, 0.4273), (0.9061, 0.3753, 0.2398), (0.9239, 0.3827, 0.0), (0.1913, 0.03806, 1.025), (0.3753, 0.07466, 0.9685), (0.5449, 0.1084, 0.8761), (0.6935, 0.1379, 0.7518), (0.8155, 0.1622, 0.6002), (0.9061, 0.1802, 0.4273), (0.9619, 0.1913, 0.2398), (0.9808, 0.1951, 0.0), (0.1951, -1.118e-08, 1.025), (0.3827, -2.235e-08, 0.9685), (0.5556, -5.215e-08, 0.8761), (0.7071, 1.49e-08, 0.7518), (0.8315, -8.941e-08, 0.6002), (0.9239, 4.47e-08, 0.4273), (0.9808, -8.941e-08, 0.2398), (0.1913, -0.03806, 1.025), (0.3753, -0.07466, 0.9685), (0.5449, -0.1084, 0.8761), (0.6935, -0.1379, 0.7518), (0.8155, -0.1622, 0.6002), (0.9061, -0.1802, 0.4273), (0.9619, -0.1913, 0.2398), (0.9808, -0.1951, 0.0), (0.1802, -0.07466, 1.025), (0.3536, -0.1464, 0.9685), (0.5133, -0.2126, 0.8761), (0.6533, -0.2706, 0.7518), (0.7682, -0.3182, 0.6002), (0.8536, -0.3536, 0.4273), (0.9061, -0.3753, 0.2398), (0.9239, -0.3827, 0.0), (0.1622, -0.1084, 1.025), (0.3182, -0.2126, 0.9685), (0.4619, -0.3087, 0.8761), (0.5879, -0.3928, 0.7518), (0.6913, -0.4619, 0.6002), (0.7682, -0.5133, 0.4273), (0.8155, -0.5449, 0.2398), (0.8315, -0.5556, 0.0), (0.1379, -0.1379, 1.025), (0.2706, -0.2706, 0.9685), (0.3928, -0.3928, 0.8761), (0.5, -0.5, 0.7518), (0.5879, -0.5879, 0.6002), (0.6533, -0.6533, 0.4273), (0.6935, -0.6935, 0.2398), (0.7071, -0.7071, 0.0), (0.1084, -0.1622, 1.025), (0.2126, -0.3182, 0.9685), (0.3087, -0.4619, 0.8761), (0.3928, -0.5879, 0.7518), (0.4619, -0.6913, 0.6002), (0.5133, -0.7682, 0.4273), (0.5449, -0.8155, 0.2398), (0.5556, -0.8315, 0.0), (0.07466, -0.1802, 1.025), (0.1464, -0.3536, 0.9685), (0.2126, -0.5133, 0.8761), (0.2706, -0.6533, 0.7518), (0.3182, -0.7682, 0.6002), (0.3536, -0.8536, 0.4273), (0.3753, -0.9061, 0.2398), (0.3827, -0.9239, 0.0), (0.03806, -0.1913, 1.025), (0.07466, -0.3753, 0.9685), (0.1084, -0.5449, 0.8761), (0.1379, -0.6935, 0.7518), (0.1622, -0.8155, 0.6002), (0.1802, -0.9061, 0.4273), (0.1913, -0.9619, 0.2398), (0.1951, -0.9808, 0.0), (-7.451e-09, -0.1951, 1.025), (-5.215e-08, -0.3827, 0.9685), (-9.686e-08, -0.5556, 0.8761), (-1.49e-08, -0.7071, 0.7518), (-1.043e-07, -0.8315, 0.6002), (2.98e-08, -0.9239, 0.4273), (-1.341e-07, -0.9808, 0.2398), (-3.278e-07, -1.0, 0.0), (-0.03806, -0.1913, 1.025), (-0.07466, -0.3753, 0.9685), (-0.1084, -0.5449, 0.8761), (-0.1379, -0.6935, 0.7518), (-0.1622, -0.8155, 0.6002), (-0.1802, -0.9061, 0.4273), (-0.1913, -0.9619, 0.2398), (-0.1951, -0.9808, 0.0), (-0.07466, -0.1802, 1.025), (-0.1464, -0.3536, 0.9685), (-0.2126, -0.5133, 0.8761), (-0.2706, -0.6533, 0.7518), (-0.3182, -0.7682, 0.6002), (-0.3536, -0.8536, 0.4273), (-0.3753, -0.9061, 0.2398), (-0.3827, -0.9239, 0.0), (-0.1084, -0.1622, 1.025), (-0.2126, -0.3182, 0.9685), (-0.3087, -0.4619, 0.8761), (-0.3928, -0.5879, 0.7518), (-0.4619, -0.6913, 0.6002), (-0.5133, -0.7682, 0.4273), (-0.5449, -0.8155, 0.2398), (-0.5556, -0.8315, 0.0), (-0.1379, -0.1379, 1.025), (-0.2706, -0.2706, 0.9685), (-0.3928, -0.3928, 0.8761), (-0.5, -0.5, 0.7518), (-0.5879, -0.5879, 0.6002), (-0.6533, -0.6533, 0.4273), (-0.6935, -0.6935, 0.2398), (-0.7071, -0.7071, 0.0), (-0.1622, -0.1084, 1.025), (-0.3182, -0.2126, 0.9685), (-0.4619, -0.3087, 0.8761), (-0.5879, -0.3928, 0.7518), (-0.6913, -0.4619, 0.6002), (-0.7682, -0.5133, 0.4273), (-0.8155, -0.5449, 0.2398), (-0.8315, -0.5556, 0.0), (-0.1802, -0.07466, 1.025), (-0.3536, -0.1464, 0.9685), (-0.5133, -0.2126, 0.8761), (-0.6533, -0.2706, 0.7518), (-0.7682, -0.3182, 0.6002), (-0.8536, -0.3536, 0.4273), (-0.9061, -0.3753, 0.2398), (-0.9239, -0.3827, 0.0), (-0.1913, -0.03806, 1.025), (-0.3753, -0.07466, 0.9685), (-0.5449, -0.1084, 0.8761), (-0.6935, -0.1379, 0.7518), (-0.8155, -0.1622, 0.6002), (-0.9061, -0.1802, 0.4273), (-0.9619, -0.1913, 0.2398), (-0.9808, -0.1951, 0.0), (-0.1951, 1.863e-08, 1.025), (-0.3827, 5.215e-08, 0.9685), (-0.5556, 1.49e-07, 0.8761), (-0.7071, 2.98e-08, 0.7518), (-0.8315, 1.639e-07, 0.6002), (-0.9239, 1.49e-08, 0.4273), (-0.9808, 2.682e-07, 0.2398), (-1.0, 4.47e-07, 0.0), (-0.1913, 0.03806, 1.025), (-0.3753, 0.07466, 0.9685), (-0.5449, 0.1084, 0.8761), (-0.6935, 0.1379, 0.7518), (-0.8155, 0.1622, 0.6002), (-0.9061, 0.1802, 0.4273), (-0.9619, 0.1913, 0.2398), (-0.9808, 0.1951, 0.0), (-0.1802, 0.07466, 1.025), (-0.3536, 0.1464, 0.9685), (-0.5133, 0.2126, 0.8761), (-0.6533, 0.2706, 0.7518), (-0.7682, 0.3182, 0.6002), (-0.8536, 0.3536, 0.4273), (-0.9061, 0.3753, 0.2398), (-0.9239, 0.3827, 0.0), (-0.1622, 0.1084, 1.025), (-0.3182, 0.2126, 0.9685), (-0.4619, 0.3087, 0.8761), (-0.5879, 0.3928, 0.7518), (-0.6913, 0.4619, 0.6002), (-0.7682, 0.5133, 0.4273), (-0.8155, 0.5449, 0.2398), (-0.8315, 0.5556, 0.0), (-0.1379, 0.1379, 1.025), (-0.2706, 0.2706, 0.9685), (-0.3928, 0.3928, 0.8761), (-0.5, 0.5, 0.7518), (-0.5879, 0.5879, 0.6002), (-0.6533, 0.6533, 0.4273), (-0.6935, 0.6935, 0.2398), (-0.7071, 0.7071, 0.0), (-0.1084, 0.1622, 1.025), (-0.2126, 0.3182, 0.9685), (-0.3087, 0.4619, 0.8761), (-0.3928, 0.5879, 0.7518), (-0.4619, 0.6913, 0.6002), (-0.5133, 0.7682, 0.4273), (-0.5449, 0.8155, 0.2398), (-0.5556, 0.8315, 0.0), (-0.07466, 0.1802, 1.025), (-0.1464, 0.3536, 0.9685), (-0.2126, 0.5133, 0.8761), (-0.2706, 0.6533, 0.7518), (-0.3182, 0.7682, 0.6002), (-0.3536, 0.8536, 0.4273), (-0.3753, 0.9061, 0.2398), (-0.3827, 0.9239, 0.0), (-0.03806, 0.1913, 1.025), (-0.07466, 0.3753, 0.9685), (-0.1084, 0.5449, 0.8761), (-0.1379, 0.6935, 0.7518), (-0.1622, 0.8155, 0.6002), (-0.1802, 0.9061, 0.4273), (-0.1913, 0.9619, 0.2398), (-0.1951, 0.9808, 0.0), (1.49e-08, 0.1951, 1.025), (6.706e-08, 0.3827, 0.9685), (8.941e-08, 0.7071, 0.7518), (5.96e-08, 0.9239, 0.4273)], [], [(255, 1, 8, 9), (2, 255, 9, 10), (3, 2, 10, 11), (252, 44, 4), (253, 252, 4, 5), (0, 253, 5, 6), (254, 0, 6, 7), (1, 254, 7, 8), (8, 7, 15, 16), (9, 8, 16, 17), (10, 9, 17, 18), (11, 10, 18, 19), (4, 44, 12), (5, 4, 12, 13), (6, 5, 13, 14), (7, 6, 14, 15), (13, 12, 20, 21), (14, 13, 21, 22), (15, 14, 22, 23), (16, 15, 23, 24), (17, 16, 24, 25), (18, 17, 25, 26), (19, 18, 26, 27), (12, 44, 20), (25, 24, 32, 33), (26, 25, 33, 34), (27, 26, 34, 35), (20, 44, 28), (21, 20, 28, 29), (22, 21, 29, 30), (23, 22, 30, 31), (24, 23, 31, 32), (29, 28, 36, 37), (30, 29, 37, 38), (31, 30, 38, 39), (32, 31, 39, 40), (33, 32, 40, 41), (34, 33, 41, 42), (35, 34, 42, 43), (28, 44, 36), (41, 40, 49, 50), (42, 41, 50, 51), (43, 42, 51, 52), (36, 44, 45), (37, 36, 45, 46), (38, 37, 46, 47), (39, 38, 47, 48), (40, 39, 48, 49), (47, 46, 54, 55), (48, 47, 55, 56), (49, 48, 56, 57), (50, 49, 57, 58), (51, 50, 58, 59), (52, 51, 59, 60), (45, 44, 53), (46, 45, 53, 54), (59, 58, 66, 67), (53, 44, 61), (54, 53, 61, 62), (55, 54, 62, 63), (56, 55, 63, 64), (57, 56, 64, 65), (58, 57, 65, 66), (64, 63, 70, 71), (65, 64, 71, 72), (66, 65, 72, 73), (67, 66, 73, 74), (61, 44, 68), (62, 61, 68, 69), (63, 62, 69, 70), (75, 74, 82, 83), (68, 44, 76), (69, 68, 76, 77), (70, 69, 77, 78), (71, 70, 78, 79), (72, 71, 79, 80), (73, 72, 80, 81), (74, 73, 81, 82), (79, 78, 86, 87), (80, 79, 87, 88), (81, 80, 88, 89), (82, 81, 89, 90), (83, 82, 90, 91), (76, 44, 84), (77, 76, 84, 85), (78, 77, 85, 86), (91, 90, 98, 99), (84, 44, 92), (85, 84, 92, 93), (86, 85, 93, 94), (87, 86, 94, 95), (88, 87, 95, 96), (89, 88, 96, 97), (90, 89, 97, 98), (96, 95, 103, 104), (97, 96, 104, 105), (98, 97, 105, 106), (99, 98, 106, 107), (92, 44, 100), (93, 92, 100, 101), (94, 93, 101, 102), (95, 94, 102, 103), (100, 44, 108), (101, 100, 108, 109), (102, 101, 109, 110), (103, 102, 110, 111), (104, 103, 111, 112), (105, 104, 112, 113), (106, 105, 113, 114), (107, 106, 114, 115), (112, 111, 119, 120), (113, 112, 120, 121), (114, 113, 121, 122), (115, 114, 122, 123), (108, 44, 116), (109, 108, 116, 117), (110, 109, 117, 118), (111, 110, 118, 119), (117, 116, 124, 125), (118, 117, 125, 126), (119, 118, 126, 127), (120, 119, 127, 128), (121, 120, 128, 129), (122, 121, 129, 130), (123, 122, 130, 131), (116, 44, 124), (129, 128, 136, 137), (130, 129, 137, 138), (131, 130, 138, 139), (124, 44, 132), (125, 124, 132, 133), (126, 125, 133, 134), (127, 126, 134, 135), (128, 127, 135, 136), (134, 133, 141, 142), (135, 134, 142, 143), (136, 135, 143, 144), (137, 136, 144, 145), (138, 137, 145, 146), (139, 138, 146, 147), (132, 44, 140), (133, 132, 140, 141), (146, 145, 153, 154), (147, 146, 154, 155), (140, 44, 148), (141, 140, 148, 149), (142, 141, 149, 150), (143, 142, 150, 151), (144, 143, 151, 152), (145, 144, 152, 153), (150, 149, 157, 158), (151, 150, 158, 159), (152, 151, 159, 160), (153, 152, 160, 161), (154, 153, 161, 162), (155, 154, 162, 163), (148, 44, 156), (149, 148, 156, 157), (162, 161, 169, 170), (163, 162, 170, 171), (156, 44, 164), (157, 156, 164, 165), (158, 157, 165, 166), (159, 158, 166, 167), (160, 159, 167, 168), (161, 160, 168, 169), (167, 166, 174, 175), (168, 167, 175, 176), (169, 168, 176, 177), (170, 169, 177, 178), (171, 170, 178, 179), (164, 44, 172), (165, 164, 172, 173), (166, 165, 173, 174), (179, 178, 186, 187), (172, 44, 180), (173, 172, 180, 181), (174, 173, 181, 182), (175, 174, 182, 183), (176, 175, 183, 184), (177, 176, 184, 185), (178, 177, 185, 186), (183, 182, 190, 191), (184, 183, 191, 192), (185, 184, 192, 193), (186, 185, 193, 194), (187, 186, 194, 195), (180, 44, 188), (181, 180, 188, 189), (182, 181, 189, 190), (195, 194, 202, 203), (188, 44, 196), (189, 188, 196, 197), (190, 189, 197, 198), (191, 190, 198, 199), (192, 191, 199, 200), (193, 192, 200, 201), (194, 193, 201, 202), (200, 199, 207, 208), (201, 200, 208, 209), (202, 201, 209, 210), (203, 202, 210, 211), (196, 44, 204), (197, 196, 204, 205), (198, 197, 205, 206), (199, 198, 206, 207), (205, 204, 212, 213), (206, 205, 213, 214), (207, 206, 214, 215), (208, 207, 215, 216), (209, 208, 216, 217), (210, 209, 217, 218), (211, 210, 218, 219), (204, 44, 212), (217, 216, 224, 225), (218, 217, 225, 226), (219, 218, 226, 227), (212, 44, 220), (213, 212, 220, 221), (214, 213, 221, 222), (215, 214, 222, 223), (216, 215, 223, 224), (221, 220, 228, 229), (222, 221, 229, 230), (223, 222, 230, 231), (224, 223, 231, 232), (225, 224, 232, 233), (226, 225, 233, 234), (227, 226, 234, 235), (220, 44, 228), (233, 232, 240, 241), (234, 233, 241, 242), (235, 234, 242, 243), (228, 44, 236), (229, 228, 236, 237), (230, 229, 237, 238), (231, 230, 238, 239), (232, 231, 239, 240), (238, 237, 245, 246), (239, 238, 246, 247), (240, 239, 247, 248), (241, 240, 248, 249), (242, 241, 249, 250), (243, 242, 250, 251), (236, 44, 244), (237, 236, 244, 245), (250, 249, 255, 2), (251, 250, 2, 3), (244, 44, 252), (245, 244, 252, 253), (246, 245, 253, 0), (247, 246, 0, 254), (248, 247, 254, 1), (249, 248, 1, 255)])
_uv = me_sphere.uv_layers.new(name='UVMap')
_uv.uv.foreach_set('vector', [0.75, 0.625, 0.75, 0.6875, 0.7188, 0.6875, 0.7188, 0.625, 0.75, 0.5625, 0.75, 0.625, 0.7188, 0.625, 0.7188, 0.5625, 0.75, 0.5, 0.75, 0.5625, 0.7188, 0.5625, 0.7188, 0.5, 0.75, 0.9375, 0.7344, 1.0, 0.7188, 0.9375, 0.75, 0.875, 0.75, 0.9375, 0.7188, 0.9375, 0.7188, 0.875, 0.75, 0.8125, 0.75, 0.875, 0.7188, 0.875, 0.7188, 0.8125, 0.75, 0.75, 0.75, 0.8125, 0.7188, 0.8125, 0.7188, 0.75, 0.75, 0.6875, 0.75, 0.75, 0.7188, 0.75, 0.7188, 0.6875, 0.7188, 0.6875, 0.7188, 0.75, 0.6875, 0.75, 0.6875, 0.6875, 0.7188, 0.625, 0.7188, 0.6875, 0.6875, 0.6875, 0.6875, 0.625, 0.7188, 0.5625, 0.7188, 0.625, 0.6875, 0.625, 0.6875, 0.5625, 0.7188, 0.5, 0.7188, 0.5625, 0.6875, 0.5625, 0.6875, 0.5, 0.7188, 0.9375, 0.7031, 1.0, 0.6875, 0.9375, 0.7188, 0.875, 0.7188, 0.9375, 0.6875, 0.9375, 0.6875, 0.875, 0.7188, 0.8125, 0.7188, 0.875, 0.6875, 0.875, 0.6875, 0.8125, 0.7188, 0.75, 0.7188, 0.8125, 0.6875, 0.8125, 0.6875, 0.75, 0.6875, 0.875, 0.6875, 0.9375, 0.6562, 0.9375, 0.6562, 0.875, 0.6875, 0.8125, 0.6875, 0.875, 0.6562, 0.875, 0.6562, 0.8125, 0.6875, 0.75, 0.6875, 0.8125, 0.6562, 0.8125, 0.6562, 0.75, 0.6875, 0.6875, 0.6875, 0.75, 0.6562, 0.75, 0.6562, 0.6875, 0.6875, 0.625, 0.6875, 0.6875, 0.6562, 0.6875, 0.6562, 0.625, 0.6875, 0.5625, 0.6875, 0.625, 0.6562, 0.625, 0.6562, 0.5625, 0.6875, 0.5, 0.6875, 0.5625, 0.6562, 0.5625, 0.6562, 0.5, 0.6875, 0.9375, 0.6719, 1.0, 0.6562, 0.9375, 0.6562, 0.625, 0.6562, 0.6875, 0.625, 0.6875, 0.625, 0.625, 0.6562, 0.5625, 0.6562, 0.625, 0.625, 0.625, 0.625, 0.5625, 0.6562, 0.5, 0.6562, 0.5625, 0.625, 0.5625, 0.625, 0.5, 0.6562, 0.9375, 0.6406, 1.0, 0.625, 0.9375, 0.6562, 0.875, 0.6562, 0.9375, 0.625, 0.9375, 0.625, 0.875, 0.6562, 0.8125, 0.6562, 0.875, 0.625, 0.875, 0.625, 0.8125, 0.6562, 0.75, 0.6562, 0.8125, 0.625, 0.8125, 0.625, 0.75, 0.6562, 0.6875, 0.6562, 0.75, 0.625, 0.75, 0.625, 0.6875, 0.625, 0.875, 0.625, 0.9375, 0.5938, 0.9375, 0.5938, 0.875, 0.625, 0.8125, 0.625, 0.875, 0.5938, 0.875, 0.5938, 0.8125, 0.625, 0.75, 0.625, 0.8125, 0.5938, 0.8125, 0.5938, 0.75, 0.625, 0.6875, 0.625, 0.75, 0.5938, 0.75, 0.5938, 0.6875, 0.625, 0.625, 0.625, 0.6875, 0.5938, 0.6875, 0.5938, 0.625, 0.625, 0.5625, 0.625, 0.625, 0.5938, 0.625, 0.5938, 0.5625, 0.625, 0.5, 0.625, 0.5625, 0.5938, 0.5625, 0.5938, 0.5, 0.625, 0.9375, 0.6094, 1.0, 0.5938, 0.9375, 0.5938, 0.625, 0.5938, 0.6875, 0.5625, 0.6875, 0.5625, 0.625, 0.5938, 0.5625, 0.5938, 0.625, 0.5625, 0.625, 0.5625, 0.5625, 0.5938, 0.5, 0.5938, 0.5625, 0.5625, 0.5625, 0.5625, 0.5, 0.5938, 0.9375, 0.5781, 1.0, 0.5625, 0.9375, 0.5938, 0.875, 0.5938, 0.9375, 0.5625, 0.9375, 0.5625, 0.875, 0.5938, 0.8125, 0.5938, 0.875, 0.5625, 0.875, 0.5625, 0.8125, 0.5938, 0.75, 0.5938, 0.8125, 0.5625, 0.8125, 0.5625, 0.75, 0.5938, 0.6875, 0.5938, 0.75, 0.5625, 0.75, 0.5625, 0.6875, 0.5625, 0.8125, 0.5625, 0.875, 0.5312, 0.875, 0.5312, 0.8125, 0.5625, 0.75, 0.5625, 0.8125, 0.5312, 0.8125, 0.5312, 0.75, 0.5625, 0.6875, 0.5625, 0.75, 0.5312, 0.75, 0.5312, 0.6875, 0.5625, 0.625, 0.5625, 0.6875, 0.5312, 0.6875, 0.5312, 0.625, 0.5625, 0.5625, 0.5625, 0.625, 0.5312, 0.625, 0.5312, 0.5625, 0.5625, 0.5, 0.5625, 0.5625, 0.5312, 0.5625, 0.5312, 0.5, 0.5625, 0.9375, 0.5469, 1.0, 0.5312, 0.9375, 0.5625, 0.875, 0.5625, 0.9375, 0.5312, 0.9375, 0.5312, 0.875, 0.5312, 0.5625, 0.5312, 0.625, 0.5, 0.625, 0.5, 0.5625, 0.5312, 0.9375, 0.5156, 1.0, 0.5, 0.9375, 0.5312, 0.875, 0.5312, 0.9375, 0.5, 0.9375, 0.5, 0.875, 0.5312, 0.8125, 0.5312, 0.875, 0.5, 0.875, 0.5, 0.8125, 0.5312, 0.75, 0.5312, 0.8125, 0.5, 0.8125, 0.5, 0.75, 0.5312, 0.6875, 0.5312, 0.75, 0.5, 0.75, 0.5, 0.6875, 0.5312, 0.625, 0.5312, 0.6875, 0.5, 0.6875, 0.5, 0.625, 0.5, 0.75, 0.5, 0.8125, 0.4688, 0.8125, 0.4688, 0.75, 0.5, 0.6875, 0.5, 0.75, 0.4688, 0.75, 0.4688, 0.6875, 0.5, 0.625, 0.5, 0.6875, 0.4688, 0.6875, 0.4688, 0.625, 0.5, 0.5625, 0.5, 0.625, 0.4688, 0.625, 0.4688, 0.5625, 0.5, 0.9375, 0.4844, 1.0, 0.4688, 0.9375, 0.5, 0.875, 0.5, 0.9375, 0.4688, 0.9375, 0.4688, 0.875, 0.5, 0.8125, 0.5, 0.875, 0.4688, 0.875, 0.4688, 0.8125, 0.4687, 0.5, 0.4688, 0.5625, 0.4375, 0.5625, 0.4375, 0.5, 0.4688, 0.9375, 0.4531, 1.0, 0.4375, 0.9375, 0.4688, 0.875, 0.4688, 0.9375, 0.4375, 0.9375, 0.4375, 0.875, 0.4688, 0.8125, 0.4688, 0.875, 0.4375, 0.875, 0.4375, 0.8125, 0.4688, 0.75, 0.4688, 0.8125, 0.4375, 0.8125, 0.4375, 0.75, 0.4688, 0.6875, 0.4688, 0.75, 0.4375, 0.75, 0.4375, 0.6875, 0.4688, 0.625, 0.4688, 0.6875, 0.4375, 0.6875, 0.4375, 0.625, 0.4688, 0.5625, 0.4688, 0.625, 0.4375, 0.625, 0.4375, 0.5625, 0.4375, 0.75, 0.4375, 0.8125, 0.4062, 0.8125, 0.4062, 0.75, 0.4375, 0.6875, 0.4375, 0.75, 0.4062, 0.75, 0.4062, 0.6875, 0.4375, 0.625, 0.4375, 0.6875, 0.4062, 0.6875, 0.4062, 0.625, 0.4375, 0.5625, 0.4375, 0.625, 0.4062, 0.625, 0.4062, 0.5625, 0.4375, 0.5, 0.4375, 0.5625, 0.4062, 0.5625, 0.4062, 0.5, 0.4375, 0.9375, 0.4219, 1.0, 0.4062, 0.9375, 0.4375, 0.875, 0.4375, 0.9375, 0.4062, 0.9375, 0.4062, 0.875, 0.4375, 0.8125, 0.4375, 0.875, 0.4062, 0.875, 0.4062, 0.8125, 0.4062, 0.5, 0.4062, 0.5625, 0.375, 0.5625, 0.375, 0.5, 0.4062, 0.9375, 0.3906, 1.0, 0.375, 0.9375, 0.4062, 0.875, 0.4062, 0.9375, 0.375, 0.9375, 0.375, 0.875, 0.4062, 0.8125, 0.4062, 0.875, 0.375, 0.875, 0.375, 0.8125, 0.4062, 0.75, 0.4062, 0.8125, 0.375, 0.8125, 0.375, 0.75, 0.4062, 0.6875, 0.4062, 0.75, 0.375, 0.75, 0.375, 0.6875, 0.4062, 0.625, 0.4062, 0.6875, 0.375, 0.6875, 0.375, 0.625, 0.4062, 0.5625, 0.4062, 0.625, 0.375, 0.625, 0.375, 0.5625, 0.375, 0.6875, 0.375, 0.75, 0.3438, 0.75, 0.3438, 0.6875, 0.375, 0.625, 0.375, 0.6875, 0.3438, 0.6875, 0.3438, 0.625, 0.375, 0.5625, 0.375, 0.625, 0.3438, 0.625, 0.3438, 0.5625, 0.375, 0.5, 0.375, 0.5625, 0.3438, 0.5625, 0.3437, 0.5, 0.375, 0.9375, 0.3594, 1.0, 0.3438, 0.9375, 0.375, 0.875, 0.375, 0.9375, 0.3438, 0.9375, 0.3438, 0.875, 0.375, 0.8125, 0.375, 0.875, 0.3438, 0.875, 0.3438, 0.8125, 0.375, 0.75, 0.375, 0.8125, 0.3438, 0.8125, 0.3438, 0.75, 0.3438, 0.9375, 0.3281, 1.0, 0.3125, 0.9375, 0.3438, 0.875, 0.3438, 0.9375, 0.3125, 0.9375, 0.3125, 0.875, 0.3438, 0.8125, 0.3438, 0.875, 0.3125, 0.875, 0.3125, 0.8125, 0.3438, 0.75, 0.3438, 0.8125, 0.3125, 0.8125, 0.3125, 0.75, 0.3438, 0.6875, 0.3438, 0.75, 0.3125, 0.75, 0.3125, 0.6875, 0.3438, 0.625, 0.3438, 0.6875, 0.3125, 0.6875, 0.3125, 0.625, 0.3438, 0.5625, 0.3438, 0.625, 0.3125, 0.625, 0.3125, 0.5625, 0.3437, 0.5, 0.3438, 0.5625, 0.3125, 0.5625, 0.3125, 0.5, 0.3125, 0.6875, 0.3125, 0.75, 0.2812, 0.75, 0.2812, 0.6875, 0.3125, 0.625, 0.3125, 0.6875, 0.2812, 0.6875, 0.2812, 0.625, 0.3125, 0.5625, 0.3125, 0.625, 0.2812, 0.625, 0.2812, 0.5625, 0.3125, 0.5, 0.3125, 0.5625, 0.2812, 0.5625, 0.2812, 0.5, 0.3125, 0.9375, 0.2969, 1.0, 0.2812, 0.9375, 0.3125, 0.875, 0.3125, 0.9375, 0.2812, 0.9375, 0.2812, 0.875, 0.3125, 0.8125, 0.3125, 0.875, 0.2812, 0.875, 0.2812, 0.8125, 0.3125, 0.75, 0.3125, 0.8125, 0.2812, 0.8125, 0.2812, 0.75, 0.2812, 0.875, 0.2812, 0.9375, 0.25, 0.9375, 0.25, 0.875, 0.2812, 0.8125, 0.2812, 0.875, 0.25, 0.875, 0.25, 0.8125, 0.2812, 0.75, 0.2812, 0.8125, 0.25, 0.8125, 0.25, 0.75, 0.2812, 0.6875, 0.2812, 0.75, 0.25, 0.75, 0.25, 0.6875, 0.2812, 0.625, 0.2812, 0.6875, 0.25, 0.6875, 0.25, 0.625, 0.2812, 0.5625, 0.2812, 0.625, 0.25, 0.625, 0.25, 0.5625, 0.2812, 0.5, 0.2812, 0.5625, 0.25, 0.5625, 0.25, 0.5, 0.2812, 0.9375, 0.2656, 1.0, 0.25, 0.9375, 0.25, 0.625, 0.25, 0.6875, 0.2188, 0.6875, 0.2188, 0.625, 0.25, 0.5625, 0.25, 0.625, 0.2188, 0.625, 0.2188, 0.5625, 0.25, 0.5, 0.25, 0.5625, 0.2188, 0.5625, 0.2187, 0.5, 0.25, 0.9375, 0.2344, 1.0, 0.2188, 0.9375, 0.25, 0.875, 0.25, 0.9375, 0.2188, 0.9375, 0.2188, 0.875, 0.25, 0.8125, 0.25, 0.875, 0.2188, 0.875, 0.2188, 0.8125, 0.25, 0.75, 0.25, 0.8125, 0.2188, 0.8125, 0.2188, 0.75, 0.25, 0.6875, 0.25, 0.75, 0.2188, 0.75, 0.2188, 0.6875, 0.2188, 0.8125, 0.2188, 0.875, 0.1875, 0.875, 0.1875, 0.8125, 0.2188, 0.75, 0.2188, 0.8125, 0.1875, 0.8125, 0.1875, 0.75, 0.2188, 0.6875, 0.2188, 0.75, 0.1875, 0.75, 0.1875, 0.6875, 0.2188, 0.625, 0.2188, 0.6875, 0.1875, 0.6875, 0.1875, 0.625, 0.2188, 0.5625, 0.2188, 0.625, 0.1875, 0.625, 0.1875, 0.5625, 0.2187, 0.5, 0.2188, 0.5625, 0.1875, 0.5625, 0.1875, 0.5, 0.2188, 0.9375, 0.2031, 1.0, 0.1875, 0.9375, 0.2188, 0.875, 0.2188, 0.9375, 0.1875, 0.9375, 0.1875, 0.875, 0.1875, 0.5625, 0.1875, 0.625, 0.1563, 0.625, 0.1562, 0.5625, 0.1875, 0.5, 0.1875, 0.5625, 0.1562, 0.5625, 0.1562, 0.5, 0.1875, 0.9375, 0.1719, 1.0, 0.1563, 0.9375, 0.1875, 0.875, 0.1875, 0.9375, 0.1563, 0.9375, 0.1562, 0.875, 0.1875, 0.8125, 0.1875, 0.875, 0.1562, 0.875, 0.1562, 0.8125, 0.1875, 0.75, 0.1875, 0.8125, 0.1562, 0.8125, 0.1563, 0.75, 0.1875, 0.6875, 0.1875, 0.75, 0.1563, 0.75, 0.1562, 0.6875, 0.1875, 0.625, 0.1875, 0.6875, 0.1562, 0.6875, 0.1563, 0.625, 0.1562, 0.8125, 0.1562, 0.875, 0.125, 0.875, 0.125, 0.8125, 0.1563, 0.75, 0.1562, 0.8125, 0.125, 0.8125, 0.125, 0.75, 0.1562, 0.6875, 0.1563, 0.75, 0.125, 0.75, 0.125, 0.6875, 0.1563, 0.625, 0.1562, 0.6875, 0.125, 0.6875, 0.125, 0.625, 0.1562, 0.5625, 0.1563, 0.625, 0.125, 0.625, 0.125, 0.5625, 0.1562, 0.5, 0.1562, 0.5625, 0.125, 0.5625, 0.125, 0.5, 0.1563, 0.9375, 0.1406, 1.0, 0.125, 0.9375, 0.1562, 0.875, 0.1563, 0.9375, 0.125, 0.9375, 0.125, 0.875, 0.125, 0.5625, 0.125, 0.625, 0.09375, 0.625, 0.09375, 0.5625, 0.125, 0.5, 0.125, 0.5625, 0.09375, 0.5625, 0.09375, 0.5, 0.125, 0.9375, 0.1094, 1.0, 0.09375, 0.9375, 0.125, 0.875, 0.125, 0.9375, 0.09375, 0.9375, 0.09375, 0.875, 0.125, 0.8125, 0.125, 0.875, 0.09375, 0.875, 0.09375, 0.8125, 0.125, 0.75, 0.125, 0.8125, 0.09375, 0.8125, 0.09375, 0.75, 0.125, 0.6875, 0.125, 0.75, 0.09375, 0.75, 0.09375, 0.6875, 0.125, 0.625, 0.125, 0.6875, 0.09375, 0.6875, 0.09375, 0.625, 0.09375, 0.75, 0.09375, 0.8125, 0.0625, 0.8125, 0.0625, 0.75, 0.09375, 0.6875, 0.09375, 0.75, 0.0625, 0.75, 0.0625, 0.6875, 0.09375, 0.625, 0.09375, 0.6875, 0.0625, 0.6875, 0.0625, 0.625, 0.09375, 0.5625, 0.09375, 0.625, 0.0625, 0.625, 0.0625, 0.5625, 0.09375, 0.5, 0.09375, 0.5625, 0.0625, 0.5625, 0.0625, 0.5, 0.09375, 0.9375, 0.07812, 1.0, 0.0625, 0.9375, 0.09375, 0.875, 0.09375, 0.9375, 0.0625, 0.9375, 0.0625, 0.875, 0.09375, 0.8125, 0.09375, 0.875, 0.0625, 0.875, 0.0625, 0.8125, 0.0625, 0.5, 0.0625, 0.5625, 0.03125, 0.5625, 0.03125, 0.5, 0.0625, 0.9375, 0.04688, 1.0, 0.03125, 0.9375, 0.0625, 0.875, 0.0625, 0.9375, 0.03125, 0.9375, 0.03125, 0.875, 0.0625, 0.8125, 0.0625, 0.875, 0.03125, 0.875, 0.03125, 0.8125, 0.0625, 0.75, 0.0625, 0.8125, 0.03125, 0.8125, 0.03125, 0.75, 0.0625, 0.6875, 0.0625, 0.75, 0.03125, 0.75, 0.03125, 0.6875, 0.0625, 0.625, 0.0625, 0.6875, 0.03125, 0.6875, 0.03125, 0.625, 0.0625, 0.5625, 0.0625, 0.625, 0.03125, 0.625, 0.03125, 0.5625, 0.03125, 0.75, 0.03125, 0.8125, 0.0, 0.8125, 0.0, 0.75, 0.03125, 0.6875, 0.03125, 0.75, 0.0, 0.75, 0.0, 0.6875, 0.03125, 0.625, 0.03125, 0.6875, 0.0, 0.6875, 0.0, 0.625, 0.03125, 0.5625, 0.03125, 0.625, 0.0, 0.625, 0.0, 0.5625, 0.03125, 0.5, 0.03125, 0.5625, 0.0, 0.5625, 0.0, 0.5, 0.03125, 0.9375, 0.01562, 1.0, 0.0, 0.9375, 0.03125, 0.875, 0.03125, 0.9375, 0.0, 0.9375, 0.0, 0.875, 0.03125, 0.8125, 0.03125, 0.875, 0.0, 0.875, 0.0, 0.8125, 1.0, 0.5, 1.0, 0.5625, 0.9687, 0.5625, 0.9687, 0.5, 1.0, 0.9375, 0.9844, 1.0, 0.9688, 0.9375, 1.0, 0.875, 1.0, 0.9375, 0.9688, 0.9375, 0.9687, 0.875, 1.0, 0.8125, 1.0, 0.875, 0.9687, 0.875, 0.9687, 0.8125, 1.0, 0.75, 1.0, 0.8125, 0.9687, 0.8125, 0.9688, 0.75, 1.0, 0.6875, 1.0, 0.75, 0.9688, 0.75, 0.9687, 0.6875, 1.0, 0.625, 1.0, 0.6875, 0.9687, 0.6875, 0.9688, 0.625, 1.0, 0.5625, 1.0, 0.625, 0.9688, 0.625, 0.9687, 0.5625, 0.9687, 0.6875, 0.9688, 0.75, 0.9375, 0.75, 0.9375, 0.6875, 0.9688, 0.625, 0.9687, 0.6875, 0.9375, 0.6875, 0.9375, 0.625, 0.9687, 0.5625, 0.9688, 0.625, 0.9375, 0.625, 0.9375, 0.5625, 0.9687, 0.5, 0.9687, 0.5625, 0.9375, 0.5625, 0.9375, 0.5, 0.9688, 0.9375, 0.9531, 1.0, 0.9375, 0.9375, 0.9687, 0.875, 0.9688, 0.9375, 0.9375, 0.9375, 0.9375, 0.875, 0.9687, 0.8125, 0.9687, 0.875, 0.9375, 0.875, 0.9375, 0.8125, 0.9688, 0.75, 0.9687, 0.8125, 0.9375, 0.8125, 0.9375, 0.75, 0.9375, 0.875, 0.9375, 0.9375, 0.9062, 0.9375, 0.9062, 0.875, 0.9375, 0.8125, 0.9375, 0.875, 0.9062, 0.875, 0.9062, 0.8125, 0.9375, 0.75, 0.9375, 0.8125, 0.9062, 0.8125, 0.9062, 0.75, 0.9375, 0.6875, 0.9375, 0.75, 0.9062, 0.75, 0.9062, 0.6875, 0.9375, 0.625, 0.9375, 0.6875, 0.9062, 0.6875, 0.9062, 0.625, 0.9375, 0.5625, 0.9375, 0.625, 0.9062, 0.625, 0.9062, 0.5625, 0.9375, 0.5, 0.9375, 0.5625, 0.9062, 0.5625, 0.9062, 0.5, 0.9375, 0.9375, 0.9219, 1.0, 0.9062, 0.9375, 0.9062, 0.625, 0.9062, 0.6875, 0.875, 0.6875, 0.875, 0.625, 0.9062, 0.5625, 0.9062, 0.625, 0.875, 0.625, 0.875, 0.5625, 0.9062, 0.5, 0.9062, 0.5625, 0.875, 0.5625, 0.875, 0.5, 0.9062, 0.9375, 0.8906, 1.0, 0.875, 0.9375, 0.9062, 0.875, 0.9062, 0.9375, 0.875, 0.9375, 0.875, 0.875, 0.9062, 0.8125, 0.9062, 0.875, 0.875, 0.875, 0.875, 0.8125, 0.9062, 0.75, 0.9062, 0.8125, 0.875, 0.8125, 0.875, 0.75, 0.9062, 0.6875, 0.9062, 0.75, 0.875, 0.75, 0.875, 0.6875, 0.875, 0.875, 0.875, 0.9375, 0.8438, 0.9375, 0.8438, 0.875, 0.875, 0.8125, 0.875, 0.875, 0.8438, 0.875, 0.8437, 0.8125, 0.875, 0.75, 0.875, 0.8125, 0.8437, 0.8125, 0.8438, 0.75, 0.875, 0.6875, 0.875, 0.75, 0.8438, 0.75, 0.8437, 0.6875, 0.875, 0.625, 0.875, 0.6875, 0.8437, 0.6875, 0.8438, 0.625, 0.875, 0.5625, 0.875, 0.625, 0.8438, 0.625, 0.8437, 0.5625, 0.875, 0.5, 0.875, 0.5625, 0.8437, 0.5625, 0.8437, 0.5, 0.875, 0.9375, 0.8594, 1.0, 0.8438, 0.9375, 0.8438, 0.625, 0.8437, 0.6875, 0.8125, 0.6875, 0.8125, 0.625, 0.8437, 0.5625, 0.8438, 0.625, 0.8125, 0.625, 0.8125, 0.5625, 0.8437, 0.5, 0.8437, 0.5625, 0.8125, 0.5625, 0.8125, 0.5, 0.8438, 0.9375, 0.8281, 1.0, 0.8125, 0.9375, 0.8438, 0.875, 0.8438, 0.9375, 0.8125, 0.9375, 0.8125, 0.875, 0.8437, 0.8125, 0.8438, 0.875, 0.8125, 0.875, 0.8125, 0.8125, 0.8438, 0.75, 0.8437, 0.8125, 0.8125, 0.8125, 0.8125, 0.75, 0.8437, 0.6875, 0.8438, 0.75, 0.8125, 0.75, 0.8125, 0.6875, 0.8125, 0.8125, 0.8125, 0.875, 0.7812, 0.875, 0.7812, 0.8125, 0.8125, 0.75, 0.8125, 0.8125, 0.7812, 0.8125, 0.7812, 0.75, 0.8125, 0.6875, 0.8125, 0.75, 0.7812, 0.75, 0.7812, 0.6875, 0.8125, 0.625, 0.8125, 0.6875, 0.7812, 0.6875, 0.7812, 0.625, 0.8125, 0.5625, 0.8125, 0.625, 0.7812, 0.625, 0.7812, 0.5625, 0.8125, 0.5, 0.8125, 0.5625, 0.7812, 0.5625, 0.7812, 0.5, 0.8125, 0.9375, 0.7969, 1.0, 0.7812, 0.9375, 0.8125, 0.875, 0.8125, 0.9375, 0.7812, 0.9375, 0.7812, 0.875, 0.7812, 0.5625, 0.7812, 0.625, 0.75, 0.625, 0.75, 0.5625, 0.7812, 0.5, 0.7812, 0.5625, 0.75, 0.5625, 0.75, 0.5, 0.7812, 0.9375, 0.7656, 1.0, 0.75, 0.9375, 0.7812, 0.875, 0.7812, 0.9375, 0.75, 0.9375, 0.75, 0.875, 0.7812, 0.8125, 0.7812, 0.875, 0.75, 0.875, 0.75, 0.8125, 0.7812, 0.75, 0.7812, 0.8125, 0.75, 0.8125, 0.75, 0.75, 0.7812, 0.6875, 0.7812, 0.75, 0.75, 0.75, 0.75, 0.6875, 0.7812, 0.625, 0.7812, 0.6875, 0.75, 0.6875, 0.75, 0.625])
me_sphere.update()

# ---- objects
ob_camera = bpy.data.objects.new('Camera', cam_camera)
ob_curved_wall_q2 = bpy.data.objects.new('curved_wall_q2', me_circle_007)
ob_flat_wall = bpy.data.objects.new('flat_wall', me_cube_001)
ob_flat_wall_001 = bpy.data.objects.new('flat_wall.001', me_cube_002)
ob_flat_wall_002 = bpy.data.objects.new('flat_wall.002', me_cube_003)
ob_flat_wall_003 = bpy.data.objects.new('flat_wall.003', me_cube_001)
ob_flat_wall_004 = bpy.data.objects.new('flat_wall.004', me_cube_006)
ob_t_wall_bottom = bpy.data.objects.new('t_wall_bottom', me_cube_013)
ob_curved_wall_q2_001 = bpy.data.objects.new('curved_wall_q2.001', me_circle_007)
ob_curved_wall_q0 = bpy.data.objects.new('curved_wall_q0', me_circle_002)
ob_flat_wall_005 = bpy.data.objects.new('flat_wall.005', me_cube_001)
ob_flat_wall_006 = bpy.data.objects.new('flat_wall.006', me_cube_010)
ob_flat_wall_007 = bpy.data.objects.new('flat_wall.007', me_cube_011)
ob_curved_wall_q3 = bpy.data.objects.new('curved_wall_q3', me_circle)
ob_flat_wall_008 = bpy.data.objects.new('flat_wall.008', me_cube_001)
ob_flat_wall_009 = bpy.data.objects.new('flat_wall.009', me_cube_012)
ob_flat_wall_010 = bpy.data.objects.new('flat_wall.010', me_cube_014)
ob_curved_wall_q1 = bpy.data.objects.new('curved_wall_q1', me_circle_001)
ob_flat_wall_011 = bpy.data.objects.new('flat_wall.011', me_cube_001)
ob_flat_wall_012 = bpy.data.objects.new('flat_wall.012', me_cube_017)
ob_flat_wall_013 = bpy.data.objects.new('flat_wall.013', me_cube_018)
ob_flat_wall_014 = bpy.data.objects.new('flat_wall.014', me_cube_019)
ob_flat_wall_015 = bpy.data.objects.new('flat_wall.015', me_cube_020)
ob_flat_wall_016 = bpy.data.objects.new('flat_wall.016', me_cube_021)
ob_flat_wall_017 = bpy.data.objects.new('flat_wall.017', me_cube_022)
ob_flat_wall_018 = bpy.data.objects.new('flat_wall.018', me_cube_023)
ob_sphere = bpy.data.objects.new('Sphere', me_sphere)

# ---- transforms, parenting, visibility, modifiers, constraints
ob_camera.location = (3.0, -3.0, 3.0)
ob_camera.rotation_euler = (1.047, 0.0, 0.7854)
ob_camera.lock_rotations_4d = False
ob_camera.empty_display_type = 'ARROWS'
ob_camera.color = (0.0, 0.0, 0.0, 0.0)
ob_camera.display_type = 'WIRE'
ob_camera.lineart.crease_threshold = 0.0
ob_curved_wall_q2.location = (0.0, 0.0, 0.0)
ob_flat_wall.location = (0.0, 1.0, 0.0)
ob_flat_wall_001.location = (0.0, 2.0, 0.0)
ob_flat_wall_002.location = (0.0, 3.0, 0.0)
ob_flat_wall_003.location = (-1.0, 4.9, 0.0)
ob_flat_wall_003.rotation_euler = (0.0, -0.0, 1.571)
ob_flat_wall_004.location = (-2.0, 4.9, 0.0)
ob_flat_wall_004.rotation_euler = (0.0, -0.0, 1.571)
ob_t_wall_bottom.location = (-4.0, 4.9, 0.0)
ob_curved_wall_q2_001.location = (-5.0, 4.9, 0.0)
ob_curved_wall_q0.location = (-0.9, 4.0, 0.0)
ob_flat_wall_005.location = (-5.0, 6.0, 0.0)
ob_flat_wall_006.location = (-5.0, 7.0, 0.0)
ob_flat_wall_007.location = (-5.0, 8.0, 0.0)
ob_curved_wall_q3.location = (-5.0, 9.0, 0.0)
ob_flat_wall_008.location = (-4.0, 10.0, 0.0)
ob_flat_wall_008.rotation_euler = (0.0, -0.0, -1.571)
ob_flat_wall_009.location = (-3.0, 10.0, 0.0)
ob_flat_wall_009.rotation_euler = (0.0, -0.0, -1.571)
ob_flat_wall_010.location = (-2.0, 10.0, 0.0)
ob_flat_wall_010.rotation_euler = (0.0, -0.0, -1.571)
ob_curved_wall_q1.location = (-1.0, 9.9, 0.0)
ob_flat_wall_011.location = (-0.1, 11.0, 0.0)
ob_flat_wall_012.location = (-0.1, 12.0, 0.0)
ob_flat_wall_013.location = (-0.1, 13.0, 0.0)
ob_flat_wall_014.location = (-0.1, 14.0, 0.0)
ob_flat_wall_015.location = (-0.1, 15.0, 0.0)
ob_flat_wall_016.location = (-0.1, 16.0, 0.0)
ob_flat_wall_017.location = (-0.1, 17.0, 0.0)
ob_flat_wall_018.location = (-0.1, 22.0, 0.0)
ob_sphere.location = (-10.0, 20.0, 0.0)
ob_sphere.scale = (10.0, 10.0, 10.0)

# ---- collection membership
col_collection.objects.link(ob_camera)
col_collection.objects.link(ob_curved_wall_q2)
col_collection.objects.link(ob_flat_wall)
col_collection.objects.link(ob_flat_wall_001)
col_collection.objects.link(ob_flat_wall_002)
col_collection.objects.link(ob_flat_wall_003)
col_collection.objects.link(ob_flat_wall_004)
col_collection.objects.link(ob_t_wall_bottom)
col_collection.objects.link(ob_curved_wall_q2_001)
col_collection.objects.link(ob_curved_wall_q0)
col_collection.objects.link(ob_flat_wall_005)
col_collection.objects.link(ob_flat_wall_006)
col_collection.objects.link(ob_flat_wall_007)
col_collection.objects.link(ob_curved_wall_q3)
col_collection.objects.link(ob_flat_wall_008)
col_collection.objects.link(ob_flat_wall_009)
col_collection.objects.link(ob_flat_wall_010)
col_collection.objects.link(ob_curved_wall_q1)
col_collection.objects.link(ob_flat_wall_011)
col_collection.objects.link(ob_flat_wall_012)
col_collection.objects.link(ob_flat_wall_013)
col_collection.objects.link(ob_flat_wall_014)
col_collection.objects.link(ob_flat_wall_015)
col_collection.objects.link(ob_flat_wall_016)
col_collection.objects.link(ob_flat_wall_017)
col_collection.objects.link(ob_flat_wall_018)
col_collection.objects.link(ob_sphere)

# ---- scene / render settings (as saved in the file)
scene.camera = ob_camera
scene.frame_start = 1; scene.frame_end = 250; scene.frame_set(1)
scene.render.engine = 'BLENDER_EEVEE_NEXT'
scene.cycles.sampling_pattern = 'TABULATED_SOBOL'
scene.eevee.ray_tracing_options.trace_max_roughness = 0.0
bpy.context.view_layer.update()

# ---- added for rendering (the .blend has no usable light): sun
light_auto_sun = bpy.data.lights.new('AutoSun', 'SUN')
light_auto_sun.energy = 3.0
light_auto_sun.angle = 0.0523599
ob_auto_sun = bpy.data.objects.new('AutoSun', light_auto_sun)
scene.collection.objects.link(ob_auto_sun)
ob_auto_sun.rotation_euler = (0.872665, 0.174533, 0.523599)
bpy.context.view_layer.update()
